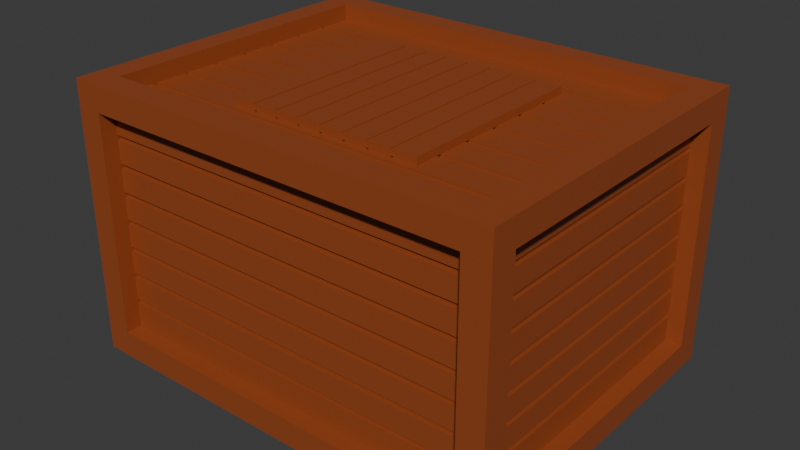 # Source: IngredientBox.blend  (saved by Blender 4.3.34; exported with 4.5.12 LTS)
import bpy
from mathutils import Matrix  # noqa: F401  (used for matrix-valued properties, if any)

bpy.ops.wm.read_factory_settings(use_empty=True)
scene = bpy.context.scene
scene.name = 'Scene'

# ---- collections
col_collection = bpy.data.collections.new('Collection'); scene.collection.children.link(col_collection)

# ---- materials (node trees are filled in below, after node groups)
mat_wood = bpy.data.materials.new('Wood')
mat_wood.use_transparent_shadow = False

# ---- material node trees
mat_wood.use_nodes = True; mat_wood.node_tree.nodes.clear()
_N = mat_wood.node_tree.nodes; _L = mat_wood.node_tree.links
n0 = _N.new('ShaderNodeBsdfPrincipled'); n0.name = 'Principled BSDF'; n0.location = (10, 300)
n0.inputs[0].default_value = (0.308, 0.06677, 0.018, 1.0)
n0.inputs[3].default_value = 1.45
n1 = _N.new('ShaderNodeOutputMaterial'); n1.name = 'Material Output'; n1.location = (300, 300)
_L.new(n0.outputs[0], n1.inputs[0])
n1.is_active_output = True

# ---- world
world_world = bpy.data.worlds.new('World'); scene.world = world_world
world_world.use_nodes = True; world_world.node_tree.nodes.clear()
_N = world_world.node_tree.nodes; _L = world_world.node_tree.links
n0 = _N.new('ShaderNodeOutputWorld'); n0.name = 'World Output'; n0.location = (300, 300)
n1 = _N.new('ShaderNodeBackground'); n1.name = 'Background'; n1.location = (10, 300)
n1.inputs[0].default_value = (0.05088, 0.05088, 0.05088, 1.0)
_L.new(n1.outputs[0], n0.inputs[0])
n0.is_active_output = True
world_world.color = (0.05088, 0.05088, 0.05088)
world_world.sun_shadow_jitter_overblur = 0.0

# ---- meshes
me_cube_011 = bpy.data.meshes.new('Cube.011')
me_cube_011.from_pydata([(-1.673, -2.595, 0.2), (-1.673, 0.0, 0.2), (1.673, -2.595, 0.2), (1.673, 0.0, 0.2), (1.473, -0.2, 0.2), (-1.473, -0.2, 0.2), (-1.473, -2.395, 0.2), (1.473, -2.395, 0.2), (-1.473, -0.2, 0.07513), (1.473, -0.2, 0.07513), (1.473, -2.395, 0.07513), (-1.473, -2.395, 0.07513), (1.473, -0.4544, 0.07513), (1.473, -0.4944, 0.07513), (1.473, -0.7288, 0.07513), (1.473, -0.7688, 0.07513), (1.473, -1.003, 0.07513), (1.473, -1.043, 0.07513), (1.473, -1.278, 0.07513), (1.473, -1.318, 0.07513), (1.473, -1.552, 0.07513), (1.473, -1.592, 0.07513), (1.473, -1.827, 0.07513), (1.473, -1.867, 0.07513), (1.473, -2.101, 0.07513), (1.473, -2.141, 0.07513), (-1.473, -2.141, 0.07513), (-1.473, -2.101, 0.07513), (-1.473, -1.867, 0.07513), (-1.473, -1.827, 0.07513), (-1.473, -1.592, 0.07513), (-1.473, -1.552, 0.07513), (-1.473, -1.318, 0.07513), (-1.473, -1.278, 0.07513), (-1.473, -1.043, 0.07513), (-1.473, -1.003, 0.07513), (-1.473, -0.7688, 0.07513), (-1.473, -0.7288, 0.07513), (-1.473, -0.4944, 0.07513), (-1.473, -0.4544, 0.07513), (-1.473, -0.4544, 0.05513), (-1.473, -0.4944, 0.05513), (1.473, -0.4944, 0.05513), (1.473, -0.4544, 0.05513), (-1.473, -0.7288, 0.05513), (-1.473, -0.7688, 0.05513), (1.473, -0.7688, 0.05513), (1.473, -0.7288, 0.05513), (-1.473, -1.003, 0.05513), (-1.473, -1.043, 0.05513), (1.473, -1.043, 0.05513), (1.473, -1.003, 0.05513), (-1.473, -1.278, 0.05513), (-1.473, -1.318, 0.05513), (1.473, -1.318, 0.05513), (1.473, -1.278, 0.05513), (-1.473, -1.552, 0.05513), (-1.473, -1.592, 0.05513), (1.473, -1.592, 0.05513), (1.473, -1.552, 0.05513), (-1.473, -1.827, 0.05513), (-1.473, -1.867, 0.05513), (1.473, -1.867, 0.05513), (1.473, -1.827, 0.05513), (-1.473, -2.101, 0.05513), (-1.473, -2.141, 0.05513), (1.473, -2.141, 0.05513), (1.473, -2.101, 0.05513), (1.673, -2.595, 3.719e-05), (1.673, 0.0, -4.959e-05), (-1.673, 0.0, 4.959e-05), (-1.673, -2.595, 5.15e-05), (-1.549, -2.472, 4.721e-05), (-1.549, -0.1235, 4.959e-05), (1.549, -0.1235, -4.53e-05), (1.549, -2.472, 3.719e-05), (-1.549, -0.1235, 0.0356), (-1.549, -2.472, 0.0356), (1.549, -2.472, 0.03559), (1.549, -0.1235, 0.03551), (-0.7537, -2.051, 0.07513), (0.7537, -2.051, 0.07513), (-0.7537, -0.5439, 0.07513), (0.7537, -0.5439, 0.07513), (-0.7537, -0.5439, 0.1333), (-0.7537, -2.051, 0.1333), (0.7537, -2.051, 0.1333), (0.7537, -0.5439, 0.1333), (0.5549, -2.051, 0.1238), (0.5757, -2.051, 0.1238), (0.5757, -2.051, 0.08458), (0.5549, -2.051, 0.08458), (0.3665, -2.051, 0.1238), (0.3873, -2.051, 0.1238), (0.3873, -2.051, 0.08458), (0.3665, -2.051, 0.08458), (0.178, -2.051, 0.1238), (0.1988, -2.051, 0.1238), (0.1988, -2.051, 0.08458), (0.178, -2.051, 0.08458), (-0.01039, -2.051, 0.1238), (0.01039, -2.051, 0.1238), (0.01039, -2.051, 0.08458), (-0.01039, -2.051, 0.08458), (-0.1988, -2.051, 0.1238), (-0.178, -2.051, 0.1238), (-0.178, -2.051, 0.08458), (-0.1988, -2.051, 0.08458), (-0.3873, -2.051, 0.1238), (-0.3665, -2.051, 0.1238), (-0.3665, -2.051, 0.08458), (-0.3873, -2.051, 0.08458), (-0.5757, -2.051, 0.1238), (-0.5549, -2.051, 0.1238), (-0.5549, -2.051, 0.08458), (-0.5757, -2.051, 0.08458), (-0.5757, -2.051, 0.07513), (-0.5549, -2.051, 0.07513), (-0.3873, -2.051, 0.07513), (-0.3665, -2.051, 0.07513), (-0.1988, -2.051, 0.07513), (-0.178, -2.051, 0.07513), (-0.01039, -2.051, 0.07513), (0.01039, -2.051, 0.07513), (0.178, -2.051, 0.07513), (0.1988, -2.051, 0.07513), (0.3665, -2.051, 0.07513), (0.3873, -2.051, 0.07513), (0.5549, -2.051, 0.07513), (0.5757, -2.051, 0.07513), (0.5757, -0.5439, 0.07513), (0.5549, -0.5439, 0.07513), (0.3873, -0.5439, 0.07513), (0.3665, -0.5439, 0.07513), (0.1988, -0.5439, 0.07513), (0.178, -0.5439, 0.07513), (0.01039, -0.5439, 0.07513), (-0.01039, -0.5439, 0.07513), (-0.178, -0.5439, 0.07513), (-0.1988, -0.5439, 0.07513), (-0.3665, -0.5439, 0.07513), (-0.3873, -0.5439, 0.07513), (-0.5549, -0.5439, 0.07513), (-0.5757, -0.5439, 0.07513), (-0.5549, -2.051, 0.1333), (-0.5757, -2.051, 0.1333), (-0.3665, -2.051, 0.1333), (-0.3873, -2.051, 0.1333), (-0.178, -2.051, 0.1333), (-0.1988, -2.051, 0.1333), (0.01039, -2.051, 0.1333), (-0.01039, -2.051, 0.1333), (0.1988, -2.051, 0.1333), (0.178, -2.051, 0.1333), (0.3873, -2.051, 0.1333), (0.3665, -2.051, 0.1333), (0.5757, -2.051, 0.1333), (0.5549, -2.051, 0.1333), (0.5549, -0.5439, 0.1333), (0.5757, -0.5439, 0.1333), (0.3665, -0.5439, 0.1333), (0.3873, -0.5439, 0.1333), (0.178, -0.5439, 0.1333), (0.1988, -0.5439, 0.1333), (-0.01039, -0.5439, 0.1333), (0.01039, -0.5439, 0.1333), (-0.1988, -0.5439, 0.1333), (-0.178, -0.5439, 0.1333), (-0.3873, -0.5439, 0.1333), (-0.3665, -0.5439, 0.1333), (-0.5757, -0.5439, 0.1333), (-0.5549, -0.5439, 0.1333), (0.5757, -0.5439, 0.08458), (0.5549, -0.5439, 0.08458), (0.5549, -0.5439, 0.1238), (0.5757, -0.5439, 0.1238), (0.3873, -0.5439, 0.08458), (0.3665, -0.5439, 0.08458), (0.3665, -0.5439, 0.1238), (0.3873, -0.5439, 0.1238), (0.1988, -0.5439, 0.08458), (0.178, -0.5439, 0.08458), (0.178, -0.5439, 0.1238), (0.1988, -0.5439, 0.1238), (0.01039, -0.5439, 0.08458), (-0.01039, -0.5439, 0.08458), (-0.01039, -0.5439, 0.1238), (0.01039, -0.5439, 0.1238), (-0.178, -0.5439, 0.08458), (-0.1988, -0.5439, 0.08458), (-0.1988, -0.5439, 0.1238), (-0.178, -0.5439, 0.1238), (-0.3665, -0.5439, 0.08458), (-0.3873, -0.5439, 0.08458), (-0.3873, -0.5439, 0.1238), (-0.3665, -0.5439, 0.1238), (-0.5549, -0.5439, 0.08458), (-0.5757, -0.5439, 0.08458), (-0.5757, -0.5439, 0.1238), (-0.5549, -0.5439, 0.1238)], [], [(70, 71, 0, 1), (69, 70, 1, 3), (68, 69, 3, 2), (71, 68, 2, 0), (3, 1, 5, 4), (1, 0, 6, 5), (0, 2, 7, 6), (2, 3, 4, 7), (5, 6, 11, 26, 27, 28, 29, 30, 31, 32, 33, 34, 35, 36, 37, 38, 39, 8), (4, 5, 8, 9), (13, 38, 37, 14), (6, 7, 10, 11), (9, 8, 39, 12), (7, 4, 9, 12, 13, 14, 15, 16, 17, 18, 19, 20, 21, 22, 23, 24, 25, 10), (15, 36, 35, 16), (17, 34, 33, 18), (19, 32, 31, 20), (21, 30, 29, 22), (23, 28, 27, 24), (25, 26, 11, 10), (24, 27, 64, 67), (25, 24, 67, 66), (26, 25, 66, 65), (27, 26, 65, 64), (22, 29, 60, 63), (23, 22, 63, 62), (28, 23, 62, 61), (29, 28, 61, 60), (20, 31, 56, 59), (21, 20, 59, 58), (30, 21, 58, 57), (31, 30, 57, 56), (18, 33, 52, 55), (19, 18, 55, 54), (32, 19, 54, 53), (33, 32, 53, 52), (16, 35, 48, 51), (17, 16, 51, 50), (34, 17, 50, 49), (35, 34, 49, 48), (14, 37, 44, 47), (15, 14, 47, 46), (36, 15, 46, 45), (37, 36, 45, 44), (12, 39, 40, 43), (13, 12, 43, 42), (41, 42, 43, 40), (45, 46, 47, 44), (49, 50, 51, 48), (53, 54, 55, 52), (57, 58, 59, 56), (61, 62, 63, 60), (65, 66, 67, 64), (39, 38, 41, 40), (38, 13, 42, 41), (74, 75, 78, 79), (71, 70, 73, 72), (70, 69, 74, 73), (69, 68, 75, 74), (68, 71, 72, 75), (77, 76, 79, 78), (75, 72, 77, 78), (73, 74, 79, 76), (72, 73, 76, 77), (83, 130, 159, 87), (114, 113, 112, 115), (82, 80, 85, 84), (85, 145, 170, 84), (129, 130, 83, 81), (81, 83, 87, 86), (117, 142, 141, 118), (80, 116, 145, 85), (121, 138, 137, 122), (123, 136, 135, 124), (125, 134, 133, 126), (127, 132, 131, 128), (129, 81, 86, 156), (131, 132, 161, 158), (133, 134, 163, 160), (135, 136, 165, 162), (137, 138, 167, 164), (139, 140, 169, 166), (141, 142, 171, 168), (143, 82, 84, 170), (144, 147, 168, 171), (146, 149, 166, 169), (148, 151, 164, 167), (150, 153, 162, 165), (152, 155, 160, 163), (154, 157, 158, 161), (156, 86, 87, 159), (117, 118, 147, 144), (119, 140, 139, 120), (119, 120, 149, 146), (121, 122, 151, 148), (123, 124, 153, 150), (125, 126, 155, 152), (127, 128, 157, 154), (133, 160, 178, 177), (168, 147, 108, 194), (146, 169, 195, 109), (119, 146, 109, 110), (159, 130, 172, 175), (170, 145, 112, 198), (128, 131, 173, 91), (144, 171, 199, 113), (130, 129, 90, 172), (145, 116, 115, 112), (131, 158, 174, 173), (171, 142, 196, 199), (126, 133, 177, 95), (132, 127, 94, 176), (117, 144, 113, 114), (157, 128, 91, 88), (143, 170, 198, 197), (124, 135, 181, 99), (134, 125, 98, 180), (129, 156, 89, 90), (169, 140, 192, 195), (122, 137, 185, 103), (136, 123, 102, 184), (155, 126, 95, 92), (141, 168, 194, 193), (120, 139, 189, 107), (138, 121, 106, 188), (127, 154, 93, 94), (80, 82, 143, 116), (110, 109, 108, 111), (106, 105, 104, 107), (102, 101, 100, 103), (98, 97, 96, 99), (94, 93, 92, 95), (90, 89, 88, 91), (173, 174, 175, 172), (177, 178, 179, 176), (181, 182, 183, 180), (185, 186, 187, 184), (189, 190, 191, 188), (193, 194, 195, 192), (197, 198, 199, 196), (113, 199, 198, 112), (109, 195, 194, 108), (105, 191, 190, 104), (101, 187, 186, 100), (97, 183, 182, 96), (93, 179, 178, 92), (89, 175, 174, 88), (196, 114, 115, 197), (192, 110, 111, 193), (188, 106, 107, 189), (184, 102, 103, 185), (180, 98, 99, 181), (176, 94, 95, 177), (172, 90, 91, 173), (147, 118, 111, 108), (148, 167, 191, 105), (166, 149, 104, 190), (161, 132, 176, 179), (121, 148, 105, 106), (150, 165, 187, 101), (164, 151, 100, 186), (135, 162, 182, 181), (149, 120, 107, 104), (152, 163, 183, 97), (162, 153, 96, 182), (163, 134, 180, 183), (123, 150, 101, 102), (154, 161, 179, 93), (160, 155, 92, 178), (137, 164, 186, 185), (151, 122, 103, 100), (156, 159, 175, 89), (158, 157, 88, 174), (165, 136, 184, 187), (125, 152, 97, 98), (142, 117, 114, 196), (116, 143, 197, 115), (139, 166, 190, 189), (153, 124, 99, 96), (140, 119, 110, 192), (118, 141, 193, 111), (167, 138, 188, 191)])
_uv = me_cube_011.uv_layers.new(name='UVMap')
_uv.uv.foreach_set('vector', [0.601, 0.25, 0.601, 0.0, 0.625, 0.0, 0.625, 0.25, 0.601, 0.5, 0.601, 0.25, 0.625, 0.25, 0.625, 0.5, 0.601, 0.75, 0.601, 0.5, 0.625, 0.5, 0.625, 0.75, 0.601, 1.0, 0.601, 0.75, 0.625, 0.75, 0.625, 1.0, 0.625, 0.5, 0.875, 0.5, 0.8601, 0.5193, 0.6399, 0.5193, 0.875, 0.5, 0.875, 0.75, 0.8601, 0.7307, 0.8601, 0.5193, 0.875, 0.75, 0.625, 0.75, 0.6399, 0.7307, 0.8601, 0.7307, 0.625, 0.75, 0.625, 0.5, 0.6399, 0.5193, 0.6399, 0.7307, 0.8601, 0.5193, 0.8601, 0.7307, 0.8601, 0.7307, 0.8601, 0.7062, 0.8601, 0.7024, 0.8601, 0.6798, 0.8601, 0.6759, 0.8601, 0.6534, 0.8601, 0.6495, 0.8601, 0.6269, 0.8601, 0.6231, 0.8601, 0.6005, 0.8601, 0.5966, 0.8601, 0.5741, 0.8601, 0.5702, 0.8601, 0.5476, 0.8601, 0.5438, 0.8601, 0.5193, 0.6399, 0.5193, 0.8601, 0.5193, 0.8601, 0.5193, 0.6399, 0.5193, 0.6399, 0.5476, 0.8601, 0.5476, 0.8601, 0.5702, 0.6399, 0.5702, 0.8601, 0.7307, 0.6399, 0.7307, 0.6399, 0.7307, 0.8601, 0.7307, 0.6399, 0.5193, 0.8601, 0.5193, 0.8601, 0.5438, 0.6399, 0.5438, 0.6399, 0.7307, 0.6399, 0.5193, 0.6399, 0.5193, 0.6399, 0.5438, 0.6399, 0.5476, 0.6399, 0.5702, 0.6399, 0.5741, 0.6399, 0.5966, 0.6399, 0.6005, 0.6399, 0.6231, 0.6399, 0.6269, 0.6399, 0.6495, 0.6399, 0.6534, 0.6399, 0.6759, 0.6399, 0.6798, 0.6399, 0.7024, 0.6399, 0.7062, 0.6399, 0.7307, 0.6399, 0.5741, 0.8601, 0.5741, 0.8601, 0.5966, 0.6399, 0.5966, 0.6399, 0.6005, 0.8601, 0.6005, 0.8601, 0.6231, 0.6399, 0.6231, 0.6399, 0.6269, 0.8601, 0.6269, 0.8601, 0.6495, 0.6399, 0.6495, 0.6399, 0.6534, 0.8601, 0.6534, 0.8601, 0.6759, 0.6399, 0.6759, 0.6399, 0.6798, 0.8601, 0.6798, 0.8601, 0.7024, 0.6399, 0.7024, 0.6399, 0.7062, 0.8601, 0.7062, 0.8601, 0.7307, 0.6399, 0.7307, 0.6399, 0.7024, 0.8601, 0.7024, 0.8601, 0.7024, 0.6399, 0.7024, 0.6399, 0.7062, 0.6399, 0.7024, 0.6399, 0.7024, 0.6399, 0.7062, 0.8601, 0.7062, 0.6399, 0.7062, 0.6399, 0.7062, 0.8601, 0.7062, 0.8601, 0.7024, 0.8601, 0.7062, 0.8601, 0.7062, 0.8601, 0.7024, 0.6399, 0.6759, 0.8601, 0.6759, 0.8601, 0.6759, 0.6399, 0.6759, 0.6399, 0.6798, 0.6399, 0.6759, 0.6399, 0.6759, 0.6399, 0.6798, 0.8601, 0.6798, 0.6399, 0.6798, 0.6399, 0.6798, 0.8601, 0.6798, 0.8601, 0.6759, 0.8601, 0.6798, 0.8601, 0.6798, 0.8601, 0.6759, 0.6399, 0.6495, 0.8601, 0.6495, 0.8601, 0.6495, 0.6399, 0.6495, 0.6399, 0.6534, 0.6399, 0.6495, 0.6399, 0.6495, 0.6399, 0.6534, 0.8601, 0.6534, 0.6399, 0.6534, 0.6399, 0.6534, 0.8601, 0.6534, 0.8601, 0.6495, 0.8601, 0.6534, 0.8601, 0.6534, 0.8601, 0.6495, 0.6399, 0.6231, 0.8601, 0.6231, 0.8601, 0.6231, 0.6399, 0.6231, 0.6399, 0.6269, 0.6399, 0.6231, 0.6399, 0.6231, 0.6399, 0.6269, 0.8601, 0.6269, 0.6399, 0.6269, 0.6399, 0.6269, 0.8601, 0.6269, 0.8601, 0.6231, 0.8601, 0.6269, 0.8601, 0.6269, 0.8601, 0.6231, 0.6399, 0.5966, 0.8601, 0.5966, 0.8601, 0.5966, 0.6399, 0.5966, 0.6399, 0.6005, 0.6399, 0.5966, 0.6399, 0.5966, 0.6399, 0.6005, 0.8601, 0.6005, 0.6399, 0.6005, 0.6399, 0.6005, 0.8601, 0.6005, 0.8601, 0.5966, 0.8601, 0.6005, 0.8601, 0.6005, 0.8601, 0.5966, 0.6399, 0.5702, 0.8601, 0.5702, 0.8601, 0.5702, 0.6399, 0.5702, 0.6399, 0.5741, 0.6399, 0.5702, 0.6399, 0.5702, 0.6399, 0.5741, 0.8601, 0.5741, 0.6399, 0.5741, 0.6399, 0.5741, 0.8601, 0.5741, 0.8601, 0.5702, 0.8601, 0.5741, 0.8601, 0.5741, 0.8601, 0.5702, 0.6399, 0.5438, 0.8601, 0.5438, 0.8601, 0.5438, 0.6399, 0.5438, 0.6399, 0.5476, 0.6399, 0.5438, 0.6399, 0.5438, 0.6399, 0.5476, 0.8601, 0.5476, 0.6399, 0.5476, 0.6399, 0.5438, 0.8601, 0.5438, 0.8601, 0.5741, 0.6399, 0.5741, 0.6399, 0.5702, 0.8601, 0.5702, 0.8601, 0.6005, 0.6399, 0.6005, 0.6399, 0.5966, 0.8601, 0.5966, 0.8601, 0.6269, 0.6399, 0.6269, 0.6399, 0.6231, 0.8601, 0.6231, 0.8601, 0.6534, 0.6399, 0.6534, 0.6399, 0.6495, 0.8601, 0.6495, 0.8601, 0.6798, 0.6399, 0.6798, 0.6399, 0.6759, 0.8601, 0.6759, 0.8601, 0.7062, 0.6399, 0.7062, 0.6399, 0.7024, 0.8601, 0.7024, 0.8601, 0.5438, 0.8601, 0.5476, 0.8601, 0.5476, 0.8601, 0.5438, 0.8601, 0.5476, 0.6399, 0.5476, 0.6399, 0.5476, 0.8601, 0.5476, 0.601, 0.4988, 0.601, 0.7143, 0.601, 0.7143, 0.601, 0.4988, 0.601, 0.0, 0.601, 0.25, 0.601, 0.2512, 0.601, 0.03572, 0.601, 0.25, 0.601, 0.5, 0.601, 0.4988, 0.601, 0.2512, 0.601, 0.5, 0.601, 0.75, 0.601, 0.7143, 0.601, 0.4988, 0.601, 0.75, 0.601, 0.0, 0.601, 0.03572, 0.601, 0.7143, 0.601, 0.03572, 0.601, 0.2512, 0.601, 0.4988, 0.601, 0.7143, 0.601, 0.7143, 0.601, 0.03572, 0.601, 0.03572, 0.601, 0.7143, 0.601, 0.2512, 0.601, 0.4988, 0.601, 0.4988, 0.601, 0.2512, 0.601, 0.03572, 0.601, 0.2512, 0.601, 0.2512, 0.601, 0.03572, 1.0, 1.0, 0.8819, 1.0, 0.8819, 1.0, 1.0, 1.0, 0.1319, 0.0, 0.1319, 0.0, 0.1181, 0.0, 0.1181, 0.0, 0.0, 1.0, 0.0, 0.0, 0.0, 0.0, 0.0, 1.0, 0.0, 0.0, 0.1181, 0.0, 0.1181, 1.0, 0.0, 1.0, 0.8819, 0.0, 0.8819, 1.0, 1.0, 1.0, 1.0, 0.0, 1.0, 0.0, 1.0, 1.0, 1.0, 1.0, 1.0, 0.0, 0.1319, 0.0, 0.1319, 1.0, 0.2431, 1.0, 0.2431, 0.0, 0.0, 0.0, 0.1181, 0.0, 0.1181, 0.0, 0.0, 0.0, 0.3819, 0.0, 0.3819, 1.0, 0.4931, 1.0, 0.4931, 0.0, 0.5069, 0.0, 0.5069, 1.0, 0.6181, 1.0, 0.6181, 0.0, 0.6319, 0.0, 0.6319, 1.0, 0.7431, 1.0, 0.7431, 0.0, 0.7569, 0.0, 0.7569, 1.0, 0.8681, 1.0, 0.8681, 0.0, 0.8819, 0.0, 1.0, 0.0, 1.0, 0.0, 0.8819, 0.0, 0.8681, 1.0, 0.7569, 1.0, 0.7569, 1.0, 0.8681, 1.0, 0.7431, 1.0, 0.6319, 1.0, 0.6319, 1.0, 0.7431, 1.0, 0.6181, 1.0, 0.5069, 1.0, 0.5069, 1.0, 0.6181, 1.0, 0.4931, 1.0, 0.3819, 1.0, 0.3819, 1.0, 0.4931, 1.0, 0.3681, 1.0, 0.2569, 1.0, 0.2569, 1.0, 0.3681, 1.0, 0.2431, 1.0, 0.1319, 1.0, 0.1319, 1.0, 0.2431, 1.0, 0.1181, 1.0, 0.0, 1.0, 0.0, 1.0, 0.1181, 1.0, 0.1319, 0.0, 0.2431, 0.0, 0.2431, 1.0, 0.1319, 1.0, 0.2569, 0.0, 0.3681, 0.0, 0.3681, 1.0, 0.2569, 1.0, 0.3819, 0.0, 0.4931, 0.0, 0.4931, 1.0, 0.3819, 1.0, 0.5069, 0.0, 0.6181, 0.0, 0.6181, 1.0, 0.5069, 1.0, 0.6319, 0.0, 0.7431, 0.0, 0.7431, 1.0, 0.6319, 1.0, 0.7569, 0.0, 0.8681, 0.0, 0.8681, 1.0, 0.7569, 1.0, 0.8819, 0.0, 1.0, 0.0, 1.0, 1.0, 0.8819, 1.0, 0.1319, 0.0, 0.2431, 0.0, 0.2431, 0.0, 0.1319, 0.0, 0.2569, 0.0, 0.2569, 1.0, 0.3681, 1.0, 0.3681, 0.0, 0.2569, 0.0, 0.3681, 0.0, 0.3681, 0.0, 0.2569, 0.0, 0.3819, 0.0, 0.4931, 0.0, 0.4931, 0.0, 0.3819, 0.0, 0.5069, 0.0, 0.6181, 0.0, 0.6181, 0.0, 0.5069, 0.0, 0.6319, 0.0, 0.7431, 0.0, 0.7431, 0.0, 0.6319, 0.0, 0.7569, 0.0, 0.8681, 0.0, 0.8681, 0.0, 0.7569, 0.0, 0.7431, 1.0, 0.7431, 1.0, 0.7431, 1.0, 0.7431, 1.0, 0.2431, 1.0, 0.2431, 0.0, 0.2431, 0.0, 0.2431, 1.0, 0.2569, 0.0, 0.2569, 1.0, 0.2569, 1.0, 0.2569, 0.0, 0.2569, 0.0, 0.2569, 0.0, 0.2569, 0.0, 0.2569, 0.0, 0.8819, 1.0, 0.8819, 1.0, 0.8819, 1.0, 0.8819, 1.0, 0.1181, 1.0, 0.1181, 0.0, 0.1181, 0.0, 0.1181, 1.0, 0.8681, 0.0, 0.8681, 1.0, 0.8681, 1.0, 0.8681, 0.0, 0.1319, 0.0, 0.1319, 1.0, 0.1319, 1.0, 0.1319, 0.0, 0.8819, 1.0, 0.8819, 0.0, 0.8819, 0.0, 0.8819, 1.0, 0.1181, 0.0, 0.1181, 0.0, 0.1181, 0.0, 0.1181, 0.0, 0.8681, 1.0, 0.8681, 1.0, 0.8681, 1.0, 0.8681, 1.0, 0.1319, 1.0, 0.1319, 1.0, 0.1319, 1.0, 0.1319, 1.0, 0.7431, 0.0, 0.7431, 1.0, 0.7431, 1.0, 0.7431, 0.0, 0.7569, 1.0, 0.7569, 0.0, 0.7569, 0.0, 0.7569, 1.0, 0.1319, 0.0, 0.1319, 0.0, 0.1319, 0.0, 0.1319, 0.0, 0.8681, 0.0, 0.8681, 0.0, 0.8681, 0.0, 0.8681, 0.0, 0.1181, 1.0, 0.1181, 1.0, 0.1181, 1.0, 0.1181, 1.0, 0.6181, 0.0, 0.6181, 1.0, 0.6181, 1.0, 0.6181, 0.0, 0.6319, 1.0, 0.6319, 0.0, 0.6319, 0.0, 0.6319, 1.0, 0.8819, 0.0, 0.8819, 0.0, 0.8819, 0.0, 0.8819, 0.0, 0.2569, 1.0, 0.2569, 1.0, 0.2569, 1.0, 0.2569, 1.0, 0.4931, 0.0, 0.4931, 1.0, 0.4931, 1.0, 0.4931, 0.0, 0.5069, 1.0, 0.5069, 0.0, 0.5069, 0.0, 0.5069, 1.0, 0.7431, 0.0, 0.7431, 0.0, 0.7431, 0.0, 0.7431, 0.0, 0.2431, 1.0, 0.2431, 1.0, 0.2431, 1.0, 0.2431, 1.0, 0.3681, 0.0, 0.3681, 1.0, 0.3681, 1.0, 0.3681, 0.0, 0.3819, 1.0, 0.3819, 0.0, 0.3819, 0.0, 0.3819, 1.0, 0.7569, 0.0, 0.7569, 0.0, 0.7569, 0.0, 0.7569, 0.0, 0.0, 0.0, 0.0, 1.0, 0.1181, 1.0, 0.1181, 0.0, 0.2569, 0.0, 0.2569, 0.0, 0.2431, 0.0, 0.2431, 0.0, 0.3819, 0.0, 0.3819, 0.0, 0.3681, 0.0, 0.3681, 0.0, 0.5069, 0.0, 0.5069, 0.0, 0.4931, 0.0, 0.4931, 0.0, 0.6319, 0.0, 0.6319, 0.0, 0.6181, 0.0, 0.6181, 0.0, 0.7569, 0.0, 0.7569, 0.0, 0.7431, 0.0, 0.7431, 0.0, 0.8819, 0.0, 0.8819, 0.0, 0.8681, 0.0, 0.8681, 0.0, 0.8681, 1.0, 0.8681, 1.0, 0.8819, 1.0, 0.8819, 1.0, 0.7431, 1.0, 0.7431, 1.0, 0.7569, 1.0, 0.7569, 1.0, 0.6181, 1.0, 0.6181, 1.0, 0.6319, 1.0, 0.6319, 1.0, 0.4931, 1.0, 0.4931, 1.0, 0.5069, 1.0, 0.5069, 1.0, 0.3681, 1.0, 0.3681, 1.0, 0.3819, 1.0, 0.3819, 1.0, 0.2431, 1.0, 0.2431, 1.0, 0.2569, 1.0, 0.2569, 1.0, 0.1181, 1.0, 0.1181, 1.0, 0.1319, 1.0, 0.1319, 1.0, 0.1319, 0.0, 0.1319, 1.0, 0.1181, 1.0, 0.1181, 0.0, 0.2569, 0.0, 0.2569, 1.0, 0.2431, 1.0, 0.2431, 0.0, 0.3819, 0.0, 0.3819, 1.0, 0.3681, 1.0, 0.3681, 0.0, 0.5069, 0.0, 0.5069, 1.0, 0.4931, 1.0, 0.4931, 0.0, 0.6319, 0.0, 0.6319, 1.0, 0.6181, 1.0, 0.6181, 0.0, 0.7569, 0.0, 0.7569, 1.0, 0.7431, 1.0, 0.7431, 0.0, 0.8819, 0.0, 0.8819, 1.0, 0.8681, 1.0, 0.8681, 0.0, 0.1319, 1.0, 0.1319, 0.0, 0.1181, 0.0, 0.1181, 1.0, 0.2569, 1.0, 0.2569, 0.0, 0.2431, 0.0, 0.2431, 1.0, 0.3819, 1.0, 0.3819, 0.0, 0.3681, 0.0, 0.3681, 1.0, 0.5069, 1.0, 0.5069, 0.0, 0.4931, 0.0, 0.4931, 1.0, 0.6319, 1.0, 0.6319, 0.0, 0.6181, 0.0, 0.6181, 1.0, 0.7569, 1.0, 0.7569, 0.0, 0.7431, 0.0, 0.7431, 1.0, 0.8819, 1.0, 0.8819, 0.0, 0.8681, 0.0, 0.8681, 1.0, 0.2431, 0.0, 0.2431, 0.0, 0.2431, 0.0, 0.2431, 0.0, 0.3819, 0.0, 0.3819, 1.0, 0.3819, 1.0, 0.3819, 0.0, 0.3681, 1.0, 0.3681, 0.0, 0.3681, 0.0, 0.3681, 1.0, 0.7569, 1.0, 0.7569, 1.0, 0.7569, 1.0, 0.7569, 1.0, 0.3819, 0.0, 0.3819, 0.0, 0.3819, 0.0, 0.3819, 0.0, 0.5069, 0.0, 0.5069, 1.0, 0.5069, 1.0, 0.5069, 0.0, 0.4931, 1.0, 0.4931, 0.0, 0.4931, 0.0, 0.4931, 1.0, 0.6181, 1.0, 0.6181, 1.0, 0.6181, 1.0, 0.6181, 1.0, 0.3681, 0.0, 0.3681, 0.0, 0.3681, 0.0, 0.3681, 0.0, 0.6319, 0.0, 0.6319, 1.0, 0.6319, 1.0, 0.6319, 0.0, 0.6181, 1.0, 0.6181, 0.0, 0.6181, 0.0, 0.6181, 1.0, 0.6319, 1.0, 0.6319, 1.0, 0.6319, 1.0, 0.6319, 1.0, 0.5069, 0.0, 0.5069, 0.0, 0.5069, 0.0, 0.5069, 0.0, 0.7569, 0.0, 0.7569, 1.0, 0.7569, 1.0, 0.7569, 0.0, 0.7431, 1.0, 0.7431, 0.0, 0.7431, 0.0, 0.7431, 1.0, 0.4931, 1.0, 0.4931, 1.0, 0.4931, 1.0, 0.4931, 1.0, 0.4931, 0.0, 0.4931, 0.0, 0.4931, 0.0, 0.4931, 0.0, 0.8819, 0.0, 0.8819, 1.0, 0.8819, 1.0, 0.8819, 0.0, 0.8681, 1.0, 0.8681, 0.0, 0.8681, 0.0, 0.8681, 1.0, 0.5069, 1.0, 0.5069, 1.0, 0.5069, 1.0, 0.5069, 1.0, 0.6319, 0.0, 0.6319, 0.0, 0.6319, 0.0, 0.6319, 0.0, 0.1319, 1.0, 0.1319, 0.0, 0.1319, 0.0, 0.1319, 1.0, 0.1181, 0.0, 0.1181, 1.0, 0.1181, 1.0, 0.1181, 0.0, 0.3681, 1.0, 0.3681, 1.0, 0.3681, 1.0, 0.3681, 1.0, 0.6181, 0.0, 0.6181, 0.0, 0.6181, 0.0, 0.6181, 0.0, 0.2569, 1.0, 0.2569, 0.0, 0.2569, 0.0, 0.2569, 1.0, 0.2431, 0.0, 0.2431, 1.0, 0.2431, 1.0, 0.2431, 0.0, 0.3819, 1.0, 0.3819, 1.0, 0.3819, 1.0, 0.3819, 1.0])
me_cube_011.materials.append(mat_wood)
me_cube_011.update()
me_cube_007 = bpy.data.meshes.new('Cube.007')
me_cube_007.from_pydata([(-1.673, -1.298, 0.0), (-1.673, 1.298, 0.0), (1.673, -1.298, 0.0), (1.673, 1.298, 0.0), (-1.673, -1.098, 0.2), (-1.673, -1.098, 1.887), (-1.673, 1.098, 1.887), (-1.673, 1.098, 0.2), (-1.473, 1.298, 0.2), (-1.473, 1.298, 1.887), (1.473, 1.298, 1.887), (1.473, 1.298, 0.2), (1.673, 1.098, 0.2), (1.673, 1.098, 1.887), (1.673, -1.098, 1.887), (1.673, -1.098, 0.2), (1.473, -1.298, 0.2), (1.473, -1.298, 1.887), (-1.473, -1.298, 1.887), (-1.473, -1.298, 0.2), (-1.473, 1.098, 0.0), (1.473, 1.098, 0.0), (1.473, -1.098, 0.0), (-1.473, -1.098, 0.0), (-1.548, -1.098, 0.2), (-1.548, -1.098, 1.887), (-1.548, 1.098, 0.2), (-1.548, 1.098, 1.887), (-1.473, 1.173, 1.887), (-1.473, 1.173, 0.2), (1.473, 1.173, 0.2), (1.473, 1.173, 1.887), (1.548, 1.098, 1.887), (1.548, 1.098, 0.2), (1.548, -1.098, 0.2), (1.548, -1.098, 1.887), (1.473, -1.173, 1.887), (1.473, -1.173, 0.2), (-1.473, -1.173, 0.2), (-1.473, -1.173, 1.887), (1.473, 1.098, 0.1249), (-1.473, 1.098, 0.1249), (-1.473, -1.098, 0.1249), (1.473, -1.098, 0.1249), (-1.673, -1.098, 0.4109), (-1.673, -1.098, 0.6218), (-1.673, -1.098, 0.8328), (-1.673, -1.098, 1.044), (-1.673, -1.098, 1.255), (-1.673, -1.098, 1.466), (-1.673, -1.098, 1.676), (-1.673, 1.098, 1.676), (-1.673, 1.098, 1.466), (-1.673, 1.098, 1.255), (-1.673, 1.098, 1.044), (-1.673, 1.098, 0.8328), (-1.673, 1.098, 0.6218), (-1.673, 1.098, 0.4109), (-1.473, 1.298, 1.676), (-1.473, 1.298, 1.466), (-1.473, 1.298, 1.255), (-1.473, 1.298, 1.044), (-1.473, 1.298, 0.8328), (-1.473, 1.298, 0.6218), (-1.473, 1.298, 0.4109), (1.473, 1.298, 1.676), (1.473, 1.298, 1.466), (1.473, 1.298, 1.255), (1.473, 1.298, 1.044), (1.473, 1.298, 0.8328), (1.473, 1.298, 0.6218), (1.473, 1.298, 0.4109), (1.673, 1.098, 1.676), (1.673, 1.098, 1.466), (1.673, 1.098, 1.255), (1.673, 1.098, 1.044), (1.673, 1.098, 0.8328), (1.673, 1.098, 0.6218), (1.673, 1.098, 0.4109), (1.673, -1.098, 1.676), (1.673, -1.098, 1.466), (1.673, -1.098, 1.255), (1.673, -1.098, 1.044), (1.673, -1.098, 0.8328), (1.673, -1.098, 0.6218), (1.673, -1.098, 0.4109), (1.473, -1.298, 1.676), (1.473, -1.298, 1.466), (1.473, -1.298, 1.255), (1.473, -1.298, 1.044), (1.473, -1.298, 0.8328), (1.473, -1.298, 0.6218), (1.473, -1.298, 0.4109), (-1.473, -1.298, 0.4109), (-1.473, -1.298, 0.6218), (-1.473, -1.298, 0.8328), (-1.473, -1.298, 1.044), (-1.473, -1.298, 1.255), (-1.473, -1.298, 1.466), (-1.473, -1.298, 1.676), (1.473, 1.173, 1.255), (1.473, 1.153, 1.486), (1.473, 1.153, 1.446), (1.473, 1.173, 1.466), (1.473, 1.153, 1.696), (1.473, 1.153, 1.656), (1.473, 1.173, 1.676), (-1.473, 1.153, 0.3909), (-1.473, 1.153, 0.4309), (-1.473, 1.173, 0.4109), (-1.473, 1.153, 0.6018), (-1.473, 1.153, 0.6418), (-1.473, 1.173, 0.6218), (-1.473, 1.153, 0.8128), (-1.473, 1.153, 0.8528), (-1.473, 1.173, 0.8328), (-1.473, 1.153, 1.024), (-1.473, 1.153, 1.064), (-1.473, 1.173, 1.044), (-1.473, 1.153, 1.235), (-1.473, 1.153, 1.275), (-1.473, 1.173, 1.255), (-1.473, 1.153, 1.446), (-1.473, 1.153, 1.486), (-1.473, 1.173, 1.466), (-1.473, 1.153, 1.656), (-1.473, 1.153, 1.696), (-1.473, 1.173, 1.676), (-1.528, 1.098, 0.4309), (-1.528, 1.098, 0.3909), (-1.548, 1.098, 0.4109), (-1.528, 1.098, 0.6418), (-1.528, 1.098, 0.6018), (-1.548, 1.098, 0.6218), (-1.528, 1.098, 0.8528), (-1.528, 1.098, 0.8128), (-1.548, 1.098, 0.8328), (-1.528, 1.098, 1.064), (-1.528, 1.098, 1.024), (-1.548, 1.098, 1.044), (-1.528, 1.098, 1.275), (-1.528, 1.098, 1.235), (-1.548, 1.098, 1.255), (-1.528, 1.098, 1.486), (-1.528, 1.098, 1.446), (-1.548, 1.098, 1.466), (-1.528, 1.098, 1.696), (-1.528, 1.098, 1.656), (-1.548, 1.098, 1.676), (-1.528, -1.098, 1.656), (-1.528, -1.098, 1.696), (-1.548, -1.098, 1.676), (-1.528, -1.098, 1.446), (-1.528, -1.098, 1.486), (-1.548, -1.098, 1.466), (-1.528, -1.098, 1.235), (-1.528, -1.098, 1.275), (-1.548, -1.098, 1.255), (-1.528, -1.098, 1.024), (-1.528, -1.098, 1.064), (-1.548, -1.098, 1.044), (-1.528, -1.098, 0.8128), (-1.528, -1.098, 0.8528), (-1.548, -1.098, 0.8328), (-1.528, -1.098, 0.6018), (-1.528, -1.098, 0.6418), (-1.548, -1.098, 0.6218), (-1.528, -1.098, 0.3909), (-1.528, -1.098, 0.4309), (-1.548, -1.098, 0.4109), (-1.548, -1.098, 0.4309), (-1.548, -1.098, 0.3909), (-1.568, -1.098, 0.4109), (-1.548, -1.098, 0.6418), (-1.548, -1.098, 0.6018), (-1.568, -1.098, 0.6218), (-1.548, -1.098, 0.8528), (-1.548, -1.098, 0.8128), (-1.568, -1.098, 0.8328), (-1.548, -1.098, 1.064), (-1.548, -1.098, 1.024), (-1.568, -1.098, 1.044), (-1.548, -1.098, 1.275), (-1.548, -1.098, 1.235), (-1.568, -1.098, 1.255), (-1.548, -1.098, 1.486), (-1.548, -1.098, 1.446), (-1.568, -1.098, 1.466), (-1.548, -1.098, 1.696), (-1.548, -1.098, 1.656), (-1.568, -1.098, 1.676), (-1.548, 1.098, 1.656), (-1.548, 1.098, 1.696), (-1.568, 1.098, 1.676), (-1.548, 1.098, 1.446), (-1.548, 1.098, 1.486), (-1.568, 1.098, 1.466), (-1.548, 1.098, 1.235), (-1.548, 1.098, 1.275), (-1.568, 1.098, 1.255), (-1.548, 1.098, 1.024), (-1.548, 1.098, 1.064), (-1.568, 1.098, 1.044), (-1.548, 1.098, 0.8128), (-1.548, 1.098, 0.8528), (-1.568, 1.098, 0.8328), (-1.548, 1.098, 0.6018), (-1.548, 1.098, 0.6418), (-1.568, 1.098, 0.6218), (-1.548, 1.098, 0.3909), (-1.548, 1.098, 0.4309), (-1.568, 1.098, 0.4109), (-1.473, 1.173, 1.696), (-1.473, 1.173, 1.656), (-1.473, 1.193, 1.676), (-1.473, 1.173, 1.486), (-1.473, 1.173, 1.446), (-1.473, 1.193, 1.466), (-1.473, 1.173, 1.275), (-1.473, 1.173, 1.235), (-1.473, 1.193, 1.255), (-1.473, 1.173, 1.064), (-1.473, 1.173, 1.024), (-1.473, 1.193, 1.044), (-1.473, 1.173, 0.8528), (-1.473, 1.173, 0.8128), (-1.473, 1.193, 0.8328), (-1.473, 1.173, 0.6418), (-1.473, 1.173, 0.6018), (-1.473, 1.193, 0.6218), (-1.473, 1.173, 0.4309), (-1.473, 1.173, 0.3909), (-1.473, 1.193, 0.4109), (1.473, 1.173, 1.656), (1.473, 1.173, 1.696), (1.473, 1.193, 1.676), (1.473, 1.173, 1.446), (1.473, 1.173, 1.486), (1.473, 1.193, 1.466), (1.473, 1.173, 1.235), (1.473, 1.173, 1.275), (1.473, 1.193, 1.255), (1.473, 1.173, 1.024), (1.473, 1.173, 1.064), (1.473, 1.193, 1.044), (1.473, 1.173, 0.8128), (1.473, 1.173, 0.8528), (1.473, 1.193, 0.8328), (1.473, 1.173, 0.6018), (1.473, 1.173, 0.6418), (1.473, 1.193, 0.6218), (1.473, 1.173, 0.3909), (1.473, 1.173, 0.4309), (1.473, 1.193, 0.4109), (1.548, 1.098, 1.696), (1.548, 1.098, 1.656), (1.568, 1.098, 1.676), (1.548, 1.098, 1.486), (1.548, 1.098, 1.446), (1.568, 1.098, 1.466), (1.548, 1.098, 1.275), (1.548, 1.098, 1.235), (1.568, 1.098, 1.255), (1.548, 1.098, 1.064), (1.548, 1.098, 1.024), (1.568, 1.098, 1.044), (1.548, 1.098, 0.8528), (1.548, 1.098, 0.8128), (1.568, 1.098, 0.8328), (1.548, 1.098, 0.6418), (1.548, 1.098, 0.6018), (1.568, 1.098, 0.6218), (1.548, 1.098, 0.4309), (1.548, 1.098, 0.3909), (1.568, 1.098, 0.4109), (1.548, -1.098, 1.656), (1.548, -1.098, 1.696), (1.568, -1.098, 1.676), (1.548, -1.098, 1.446), (1.548, -1.098, 1.486), (1.568, -1.098, 1.466), (1.548, -1.098, 1.235), (1.548, -1.098, 1.275), (1.568, -1.098, 1.255), (1.548, -1.098, 1.024), (1.548, -1.098, 1.064), (1.568, -1.098, 1.044), (1.548, -1.098, 0.8128), (1.548, -1.098, 0.8528), (1.568, -1.098, 0.8328), (1.548, -1.098, 0.6018), (1.548, -1.098, 0.6418), (1.568, -1.098, 0.6218), (1.548, -1.098, 0.3909), (1.548, -1.098, 0.4309), (1.568, -1.098, 0.4109), (1.473, -1.173, 1.696), (1.473, -1.173, 1.656), (1.473, -1.193, 1.676), (1.473, -1.173, 1.486), (1.473, -1.173, 1.446), (1.473, -1.193, 1.466), (1.473, -1.173, 1.275), (1.473, -1.173, 1.235), (1.473, -1.193, 1.255), (1.473, -1.173, 1.064), (1.473, -1.173, 1.024), (1.473, -1.193, 1.044), (1.473, -1.173, 0.8528), (1.473, -1.173, 0.8128), (1.473, -1.193, 0.8328), (1.473, -1.173, 0.6418), (1.473, -1.173, 0.6018), (1.473, -1.193, 0.6218), (1.473, -1.173, 0.4309), (1.473, -1.173, 0.3909), (1.473, -1.193, 0.4109), (-1.473, -1.173, 0.3909), (-1.473, -1.173, 0.4309), (-1.473, -1.193, 0.4109), (-1.473, -1.173, 0.6018), (-1.473, -1.173, 0.6418), (-1.473, -1.193, 0.6218), (-1.473, -1.173, 0.8128), (-1.473, -1.173, 0.8528), (-1.473, -1.193, 0.8328), (-1.473, -1.173, 1.024), (-1.473, -1.173, 1.064), (-1.473, -1.193, 1.044), (-1.473, -1.173, 1.235), (-1.473, -1.173, 1.275), (-1.473, -1.193, 1.255), (-1.473, -1.173, 1.446), (-1.473, -1.173, 1.486), (-1.473, -1.193, 1.466), (-1.473, -1.173, 1.656), (-1.473, -1.173, 1.696), (-1.473, -1.193, 1.676), (1.473, 1.153, 1.235), (1.473, 1.153, 1.275), (1.473, 1.173, 1.044), (1.473, 1.153, 1.024), (1.473, 1.153, 1.064), (1.473, 1.173, 0.8328), (1.473, 1.153, 0.8128), (1.473, 1.153, 0.8528), (1.473, 1.173, 0.6218), (1.473, 1.153, 0.6018), (1.473, 1.153, 0.6418), (1.473, 1.173, 0.4109), (1.473, 1.153, 0.3909), (1.473, 1.153, 0.4309), (1.548, 1.098, 1.676), (1.528, 1.098, 1.696), (1.528, 1.098, 1.656), (1.548, 1.098, 1.466), (1.528, 1.098, 1.486), (1.528, 1.098, 1.446), (1.548, 1.098, 1.255), (1.528, 1.098, 1.275), (1.528, 1.098, 1.235), (1.548, 1.098, 1.044), (1.528, 1.098, 1.064), (1.528, 1.098, 1.024), (1.548, 1.098, 0.8328), (1.528, 1.098, 0.8528), (1.528, 1.098, 0.8128), (1.548, 1.098, 0.6218), (1.528, 1.098, 0.6418), (1.528, 1.098, 0.6018), (1.548, 1.098, 0.4109), (1.528, 1.098, 0.4309), (1.528, 1.098, 0.3909), (1.548, -1.098, 1.676), (1.528, -1.098, 1.656), (1.528, -1.098, 1.696), (1.548, -1.098, 1.466), (1.528, -1.098, 1.446), (1.528, -1.098, 1.486), (1.548, -1.098, 1.255), (1.528, -1.098, 1.235), (1.528, -1.098, 1.275), (1.548, -1.098, 1.044), (1.528, -1.098, 1.024), (1.528, -1.098, 1.064), (1.548, -1.098, 0.8328), (1.528, -1.098, 0.8128), (1.528, -1.098, 0.8528), (1.548, -1.098, 0.6218), (1.528, -1.098, 0.6018), (1.528, -1.098, 0.6418), (1.548, -1.098, 0.4109), (1.528, -1.098, 0.3909), (1.528, -1.098, 0.4309), (1.473, -1.173, 1.676), (1.473, -1.153, 1.696), (1.473, -1.153, 1.656), (1.473, -1.173, 1.466), (1.473, -1.153, 1.486), (1.473, -1.153, 1.446), (1.473, -1.173, 1.255), (1.473, -1.153, 1.275), (1.473, -1.153, 1.235), (1.473, -1.173, 1.044), (1.473, -1.153, 1.064), (1.473, -1.153, 1.024), (1.473, -1.173, 0.8328), (1.473, -1.153, 0.8528), (1.473, -1.153, 0.8128), (1.473, -1.173, 0.6218), (1.473, -1.153, 0.6418), (1.473, -1.153, 0.6018), (1.473, -1.173, 0.4109), (1.473, -1.153, 0.4309), (1.473, -1.153, 0.3909), (-1.473, -1.173, 0.4109), (-1.473, -1.153, 0.3909), (-1.473, -1.153, 0.4309), (-1.473, -1.173, 0.6218), (-1.473, -1.153, 0.6018), (-1.473, -1.153, 0.6418), (-1.473, -1.173, 0.8328), (-1.473, -1.153, 0.8128), (-1.473, -1.153, 0.8528), (-1.473, -1.173, 1.044), (-1.473, -1.153, 1.024), (-1.473, -1.153, 1.064), (-1.473, -1.173, 1.255), (-1.473, -1.153, 1.235), (-1.473, -1.153, 1.275), (-1.473, -1.173, 1.466), (-1.473, -1.153, 1.446), (-1.473, -1.153, 1.486), (-1.473, -1.173, 1.676), (-1.473, -1.153, 1.656), (-1.473, -1.153, 1.696), (1.673, -1.298, 1.887), (1.673, 1.298, 1.887), (-1.673, 1.298, 1.887), (-1.673, -1.298, 1.887), (1.548, 1.173, 1.887), (-1.673, 1.173, 1.887), (-1.548, 1.173, 1.887), (-1.673, -1.173, 1.887), (-1.548, -1.173, 1.887), (1.673, -1.173, 1.887), (1.548, -1.173, 1.887), (1.673, 1.173, 1.887), (1.49, -1.122, 1.887), (1.49, 1.122, 1.887), (-1.49, -1.122, 0.1635), (-1.49, 1.122, 1.887), (-1.49, 1.122, 0.1635), (1.49, -1.122, 0.1635), (-1.49, -1.122, 1.887), (1.49, 1.122, 0.1635)], [], [(15, 12, 33, 34), (88, 87, 301, 300, 302, 304), (11, 8, 29, 30), (74, 73, 259, 258, 260, 262), (7, 4, 24, 26), (1, 0, 4, 7), (3, 1, 8, 11), (2, 3, 12, 15), (0, 2, 16, 19), (1, 3, 21, 20), (3, 2, 22, 21), (2, 0, 23, 22), (0, 1, 20, 23), (6, 51, 193, 192, 27), (59, 58, 214, 213, 215, 217), (73, 72, 256, 255, 257, 259), (87, 86, 298, 297, 299, 301), (41, 40, 43, 42), (20, 21, 40, 41), (19, 16, 37, 38), (58, 9, 28, 212, 214), (23, 20, 41, 42), (254, 32, 35, 276), (296, 36, 39, 336), (21, 22, 43, 40), (94, 93, 319, 318, 320, 322), (168, 167, 169), (22, 23, 42, 43), (188, 25, 27, 192), (215, 213, 233, 237), (10, 65, 235, 234, 31), (29, 231, 251, 30), (230, 228, 248, 252), (227, 225, 245, 249), (224, 222, 242, 246), (221, 219, 239, 243), (218, 216, 236, 240), (170, 174, 206, 210), (173, 177, 203, 207), (176, 180, 200, 204), (179, 183, 197, 201), (182, 186, 194, 198), (185, 189, 191, 195), (50, 5, 25, 188, 190), (18, 99, 337, 336, 39), (99, 98, 334, 333, 335, 337), (98, 97, 331, 330, 332, 334), (97, 96, 328, 327, 329, 331), (96, 95, 325, 324, 326, 328), (95, 94, 322, 321, 323, 325), (79, 80, 280, 279, 275, 277), (80, 81, 283, 282, 278, 280), (81, 82, 286, 285, 281, 283), (82, 83, 289, 288, 284, 286), (83, 84, 292, 291, 287, 289), (84, 85, 295, 294, 290, 292), (85, 15, 34, 293, 295), (65, 66, 238, 237, 233, 235), (66, 67, 241, 240, 236, 238), (67, 68, 244, 243, 239, 241), (68, 69, 247, 246, 242, 244), (69, 70, 250, 249, 245, 247), (70, 71, 253, 252, 248, 250), (71, 11, 30, 251, 253), (51, 52, 196, 195, 191, 193), (52, 53, 199, 198, 194, 196), (53, 54, 202, 201, 197, 199), (54, 55, 205, 204, 200, 202), (55, 56, 208, 207, 203, 205), (56, 57, 211, 210, 206, 208), (57, 7, 26, 209, 211), (93, 19, 38, 317, 319), (16, 92, 316, 315, 37), (92, 91, 313, 312, 314, 316), (91, 90, 310, 309, 311, 313), (90, 89, 307, 306, 308, 310), (89, 88, 304, 303, 305, 307), (86, 17, 36, 296, 298), (14, 79, 277, 276, 35), (12, 78, 274, 273, 33), (78, 77, 271, 270, 272, 274), (77, 76, 268, 267, 269, 271), (76, 75, 265, 264, 266, 268), (75, 74, 262, 261, 263, 265), (72, 13, 32, 254, 256), (8, 64, 232, 231, 29), (64, 63, 229, 228, 230, 232), (63, 62, 226, 225, 227, 229), (62, 61, 223, 222, 224, 226), (61, 60, 220, 219, 221, 223), (60, 59, 217, 216, 218, 220), (212, 28, 31, 234), (4, 44, 172, 171, 24), (44, 45, 175, 174, 170, 172), (45, 46, 178, 177, 173, 175), (46, 47, 181, 180, 176, 178), (47, 48, 184, 183, 179, 181), (48, 49, 187, 186, 182, 184), (49, 50, 190, 189, 185, 187), (18, 439, 0, 19, 93, 94, 95, 96, 97, 98, 99), (2, 436, 17, 86, 87, 88, 89, 90, 91, 92, 16), (14, 445, 436, 2, 15, 85, 84, 83, 82, 81, 80, 79), (3, 437, 447, 13, 72, 73, 74, 75, 76, 77, 78, 12), (10, 437, 3, 11, 71, 70, 69, 68, 67, 66, 65), (1, 438, 9, 58, 59, 60, 61, 62, 63, 64, 8), (6, 441, 438, 1, 7, 57, 56, 55, 54, 53, 52, 51), (0, 439, 443, 5, 50, 49, 48, 47, 46, 45, 44, 4), (33, 273, 293, 34), (272, 270, 290, 294), (269, 267, 287, 291), (266, 264, 284, 288), (263, 261, 281, 285), (260, 258, 278, 282), (257, 255, 275, 279), (37, 315, 317, 38), (314, 312, 320, 318), (311, 309, 323, 321), (308, 306, 326, 324), (305, 303, 329, 327), (302, 300, 332, 330), (299, 297, 335, 333), (317, 315, 414, 416), (314, 318, 417, 413), (235, 233, 105, 106), (336, 337, 433, 435), (231, 232, 109, 107), (337, 335, 434, 433), (232, 230, 108, 109), (333, 334, 430, 432), (228, 229, 112, 110), (334, 332, 431, 430), (229, 227, 111, 112), (330, 331, 427, 429), (225, 226, 115, 113), (331, 329, 428, 427), (226, 224, 114, 115), (327, 328, 424, 426), (222, 223, 118, 116), (328, 326, 425, 424), (223, 221, 117, 118), (324, 325, 421, 423), (219, 220, 121, 119), (325, 323, 422, 421), (220, 218, 120, 121), (321, 322, 418, 420), (216, 217, 124, 122), (322, 320, 419, 418), (217, 215, 123, 124), (318, 319, 415, 417), (213, 214, 127, 125), (319, 317, 416, 415), (214, 212, 126, 127), (315, 316, 412, 414), (210, 211, 130, 128), (316, 314, 413, 412), (211, 209, 129, 130), (312, 313, 409, 411), (207, 208, 133, 131), (313, 311, 410, 409), (208, 206, 132, 133), (309, 310, 406, 408), (204, 205, 136, 134), (310, 308, 407, 406), (205, 203, 135, 136), (306, 307, 403, 405), (201, 202, 139, 137), (307, 305, 404, 403), (202, 200, 138, 139), (303, 304, 400, 402), (198, 199, 142, 140), (304, 302, 401, 400), (199, 197, 141, 142), (300, 301, 397, 399), (195, 196, 145, 143), (301, 299, 398, 397), (196, 194, 144, 145), (297, 298, 394, 396), (192, 193, 148, 146), (298, 296, 395, 394), (193, 191, 147, 148), (294, 295, 391, 393), (189, 190, 151, 149), (295, 293, 392, 391), (190, 188, 150, 151), (291, 292, 388, 390), (186, 187, 154, 152), (24, 171, 209, 26), (165, 164, 166), (162, 161, 163), (159, 158, 160), (156, 155, 157), (153, 152, 154), (150, 149, 151), (147, 146, 148), (144, 143, 145), (141, 140, 142), (138, 137, 139), (135, 134, 136), (132, 131, 133), (129, 128, 130), (126, 125, 127), (123, 122, 124), (120, 119, 121), (117, 116, 118), (114, 113, 115), (111, 110, 112), (108, 107, 109), (105, 104, 106), (102, 101, 103), (338, 339, 100), (341, 342, 340), (344, 345, 343), (347, 348, 346), (350, 351, 349), (353, 354, 352), (356, 357, 355), (359, 360, 358), (362, 363, 361), (365, 366, 364), (368, 369, 367), (371, 372, 370), (374, 375, 373), (377, 378, 376), (380, 381, 379), (383, 384, 382), (386, 387, 385), (389, 390, 388), (392, 393, 391), (395, 396, 394), (398, 399, 397), (401, 402, 400), (404, 405, 403), (407, 408, 406), (410, 411, 409), (413, 414, 412), (416, 417, 415), (419, 420, 418), (422, 423, 421), (425, 426, 424), (428, 429, 427), (431, 432, 430), (434, 435, 433), (413, 417, 416, 414), (410, 420, 419, 411), (407, 423, 422, 408), (404, 426, 425, 405), (401, 429, 428, 402), (398, 432, 431, 399), (395, 435, 434, 396), (371, 393, 392, 372), (368, 390, 389, 369), (365, 387, 386, 366), (362, 384, 383, 363), (359, 381, 380, 360), (356, 378, 377, 357), (353, 375, 374, 354), (108, 351, 350, 107), (111, 348, 347, 110), (114, 345, 344, 113), (117, 342, 341, 116), (120, 339, 338, 119), (123, 101, 102, 122), (126, 104, 105, 125), (168, 128, 129, 167), (165, 131, 132, 164), (162, 134, 135, 161), (159, 137, 138, 158), (156, 140, 141, 155), (153, 143, 144, 152), (150, 146, 147, 149), (447, 440, 32, 13), (234, 235, 106, 104), (311, 321, 420, 410), (238, 236, 102, 103), (320, 312, 411, 419), (308, 324, 423, 407), (237, 238, 103, 101), (323, 309, 408, 422), (241, 239, 338, 100), (305, 327, 426, 404), (326, 306, 405, 425), (240, 241, 100, 339), (302, 330, 429, 401), (244, 242, 341, 340), (329, 303, 402, 428), (299, 333, 432, 398), (243, 244, 340, 342), (332, 300, 399, 431), (247, 245, 344, 343), (296, 336, 435, 395), (335, 297, 396, 434), (246, 247, 343, 345), (272, 294, 393, 371), (250, 248, 347, 346), (293, 273, 372, 392), (269, 291, 390, 368), (249, 250, 346, 348), (290, 270, 369, 389), (253, 251, 350, 349), (266, 288, 387, 365), (287, 267, 366, 386), (252, 253, 349, 351), (263, 285, 384, 362), (256, 254, 353, 352), (284, 264, 363, 383), (260, 282, 381, 359), (255, 256, 352, 354), (281, 261, 360, 380), (259, 257, 356, 355), (257, 279, 378, 356), (278, 258, 357, 377), (258, 259, 355, 357), (254, 276, 375, 353), (262, 260, 359, 358), (275, 255, 354, 374), (230, 252, 351, 108), (261, 262, 358, 360), (251, 231, 107, 350), (265, 263, 362, 361), (227, 249, 348, 111), (248, 228, 110, 347), (264, 265, 361, 363), (224, 246, 345, 114), (268, 266, 365, 364), (245, 225, 113, 344), (221, 243, 342, 117), (267, 268, 364, 366), (242, 222, 116, 341), (271, 269, 368, 367), (218, 240, 339, 120), (239, 219, 119, 338), (270, 271, 367, 369), (215, 237, 101, 123), (274, 272, 371, 370), (236, 216, 122, 102), (212, 234, 104, 126), (273, 274, 370, 372), (172, 170, 168, 169), (233, 213, 125, 105), (277, 275, 374, 373), (170, 210, 128, 168), (171, 172, 169, 167), (209, 171, 167, 129), (276, 277, 373, 375), (175, 173, 165, 166), (173, 207, 131, 165), (280, 278, 377, 376), (206, 174, 164, 132), (174, 175, 166, 164), (176, 204, 134, 162), (279, 280, 376, 378), (178, 176, 162, 163), (203, 177, 161, 135), (283, 281, 380, 379), (179, 201, 137, 159), (177, 178, 163, 161), (200, 180, 158, 138), (282, 283, 379, 381), (181, 179, 159, 160), (182, 198, 140, 156), (286, 284, 383, 382), (197, 183, 155, 141), (180, 181, 160, 158), (185, 195, 143, 153), (285, 286, 382, 384), (184, 182, 156, 157), (194, 186, 152, 144), (289, 287, 386, 385), (188, 192, 146, 150), (183, 184, 157, 155), (191, 189, 149, 147), (288, 289, 385, 387), (187, 185, 153, 154), (6, 27, 442, 441), (292, 290, 389, 388), (445, 446, 36, 17, 436), (440, 447, 437, 10, 31), (451, 454, 450, 452), (441, 442, 28, 9, 438), (39, 444, 443, 439, 18), (444, 25, 5, 443), (35, 446, 445, 14), (35, 32, 440, 449, 448, 446), (31, 28, 442, 451, 449, 440), (454, 448, 453, 450), (27, 25, 444, 454, 451, 442), (449, 451, 452, 455), (39, 36, 446, 448, 454, 444), (453, 455, 452, 450), (448, 449, 455, 453)])
_uv = me_cube_007.uv_layers.new(name='UVMap')
_uv.uv.foreach_set('vector', [0.399, 0.7307, 0.399, 0.5193, 0.399, 0.5193, 0.399, 0.7307, 0.5253, 0.7649, 0.5505, 0.7649, 0.5505, 0.7649, 0.5481, 0.7649, 0.5277, 0.7649, 0.5253, 0.7649, 0.399, 0.4851, 0.399, 0.2649, 0.399, 0.2649, 0.399, 0.4851, 0.5253, 0.5193, 0.5505, 0.5193, 0.5505, 0.5193, 0.5481, 0.5193, 0.5277, 0.5193, 0.5253, 0.5193, 0.399, 0.2307, 0.399, 0.01927, 0.399, 0.01927, 0.399, 0.2307, 0.375, 0.25, 0.375, 0.0, 0.399, 0.01927, 0.399, 0.2307, 0.375, 0.5, 0.375, 0.25, 0.399, 0.2649, 0.399, 0.4851, 0.375, 0.75, 0.375, 0.5, 0.399, 0.5193, 0.399, 0.7307, 0.375, 1.0, 0.375, 0.75, 0.399, 0.7649, 0.399, 0.9851, 0.125, 0.5, 0.375, 0.5, 0.3601, 0.5193, 0.1399, 0.5193, 0.375, 0.5, 0.375, 0.75, 0.3601, 0.7307, 0.3601, 0.5193, 0.375, 0.75, 0.125, 0.75, 0.1399, 0.7307, 0.3601, 0.7307, 0.125, 0.75, 0.125, 0.5, 0.1399, 0.5193, 0.1399, 0.7307, 0.601, 0.2307, 0.5758, 0.2307, 0.5758, 0.2307, 0.5782, 0.2307, 0.601, 0.2307, 0.5505, 0.2649, 0.5758, 0.2649, 0.5758, 0.2649, 0.5734, 0.2649, 0.5529, 0.2649, 0.5505, 0.2649, 0.5505, 0.5193, 0.5758, 0.5193, 0.5758, 0.5193, 0.5734, 0.5193, 0.5529, 0.5193, 0.5505, 0.5193, 0.5505, 0.7649, 0.5758, 0.7649, 0.5758, 0.7649, 0.5734, 0.7649, 0.5529, 0.7649, 0.5505, 0.7649, 0.1399, 0.5193, 0.3601, 0.5193, 0.3601, 0.7307, 0.1399, 0.7307, 0.1399, 0.5193, 0.3601, 0.5193, 0.3601, 0.5193, 0.1399, 0.5193, 0.399, 0.9851, 0.399, 0.7649, 0.399, 0.7649, 0.399, 0.9851, 0.5758, 0.2649, 0.601, 0.2649, 0.601, 0.2649, 0.5782, 0.2649, 0.5758, 0.2649, 0.1399, 0.7307, 0.1399, 0.5193, 0.1399, 0.5193, 0.1399, 0.7307, 0.5782, 0.5193, 0.601, 0.5193, 0.601, 0.7307, 0.5782, 0.7307, 0.5782, 0.7649, 0.601, 0.7649, 0.601, 0.9851, 0.5782, 0.9851, 0.3601, 0.5193, 0.3601, 0.7307, 0.3601, 0.7307, 0.3601, 0.5193, 0.4495, 0.9851, 0.4242, 0.9851, 0.4242, 0.9851, 0.4266, 0.9851, 0.4471, 0.9851, 0.4495, 0.9851, 0.4266, 0.01927, 0.4218, 0.01927, 0.4242, 0.01927, 0.3601, 0.7307, 0.1399, 0.7307, 0.1399, 0.7307, 0.3601, 0.7307, 0.5782, 0.01927, 0.601, 0.01927, 0.601, 0.2307, 0.5782, 0.2307, 0.5529, 0.2649, 0.5734, 0.2649, 0.5734, 0.4851, 0.5529, 0.4851, 0.601, 0.4851, 0.5758, 0.4851, 0.5758, 0.4851, 0.5782, 0.4851, 0.601, 0.4851, 0.399, 0.2649, 0.4218, 0.2649, 0.4218, 0.4851, 0.399, 0.4851, 0.4266, 0.2649, 0.4471, 0.2649, 0.4471, 0.4851, 0.4266, 0.4851, 0.4519, 0.2649, 0.4723, 0.2649, 0.4723, 0.4851, 0.4519, 0.4851, 0.4771, 0.2649, 0.4976, 0.2649, 0.4976, 0.4851, 0.4771, 0.4851, 0.5024, 0.2649, 0.5229, 0.2649, 0.5229, 0.4851, 0.5024, 0.4851, 0.5277, 0.2649, 0.5481, 0.2649, 0.5481, 0.4851, 0.5277, 0.4851, 0.4266, 0.01927, 0.4471, 0.01927, 0.4471, 0.2307, 0.4266, 0.2307, 0.4519, 0.01927, 0.4723, 0.01927, 0.4723, 0.2307, 0.4519, 0.2307, 0.4771, 0.01927, 0.4976, 0.01927, 0.4976, 0.2307, 0.4771, 0.2307, 0.5024, 0.01927, 0.5229, 0.01927, 0.5229, 0.2307, 0.5024, 0.2307, 0.5277, 0.01927, 0.5481, 0.01927, 0.5481, 0.2307, 0.5277, 0.2307, 0.5529, 0.01927, 0.5734, 0.01927, 0.5734, 0.2307, 0.5529, 0.2307, 0.5758, 0.01927, 0.601, 0.01927, 0.601, 0.01927, 0.5782, 0.01927, 0.5758, 0.01927, 0.601, 0.9851, 0.5758, 0.9851, 0.5758, 0.9851, 0.5782, 0.9851, 0.601, 0.9851, 0.5758, 0.9851, 0.5505, 0.9851, 0.5505, 0.9851, 0.5529, 0.9851, 0.5734, 0.9851, 0.5758, 0.9851, 0.5505, 0.9851, 0.5253, 0.9851, 0.5253, 0.9851, 0.5277, 0.9851, 0.5481, 0.9851, 0.5505, 0.9851, 0.5253, 0.9851, 0.5, 0.9851, 0.5, 0.9851, 0.5024, 0.9851, 0.5229, 0.9851, 0.5253, 0.9851, 0.5, 0.9851, 0.4747, 0.9851, 0.4747, 0.9851, 0.4771, 0.9851, 0.4976, 0.9851, 0.5, 0.9851, 0.4747, 0.9851, 0.4495, 0.9851, 0.4495, 0.9851, 0.4519, 0.9851, 0.4723, 0.9851, 0.4747, 0.9851, 0.5758, 0.7307, 0.5505, 0.7307, 0.5505, 0.7307, 0.5529, 0.7307, 0.5734, 0.7307, 0.5758, 0.7307, 0.5505, 0.7307, 0.5253, 0.7307, 0.5253, 0.7307, 0.5277, 0.7307, 0.5481, 0.7307, 0.5505, 0.7307, 0.5253, 0.7307, 0.5, 0.7307, 0.5, 0.7307, 0.5024, 0.7307, 0.5229, 0.7307, 0.5253, 0.7307, 0.5, 0.7307, 0.4747, 0.7307, 0.4747, 0.7307, 0.4771, 0.7307, 0.4976, 0.7307, 0.5, 0.7307, 0.4747, 0.7307, 0.4495, 0.7307, 0.4495, 0.7307, 0.4519, 0.7307, 0.4723, 0.7307, 0.4747, 0.7307, 0.4495, 0.7307, 0.4242, 0.7307, 0.4242, 0.7307, 0.4266, 0.7307, 0.4471, 0.7307, 0.4495, 0.7307, 0.4242, 0.7307, 0.399, 0.7307, 0.399, 0.7307, 0.4218, 0.7307, 0.4242, 0.7307, 0.5758, 0.4851, 0.5505, 0.4851, 0.5505, 0.4851, 0.5529, 0.4851, 0.5734, 0.4851, 0.5758, 0.4851, 0.5505, 0.4851, 0.5253, 0.4851, 0.5253, 0.4851, 0.5277, 0.4851, 0.5481, 0.4851, 0.5505, 0.4851, 0.5253, 0.4851, 0.5, 0.4851, 0.5, 0.4851, 0.5024, 0.4851, 0.5229, 0.4851, 0.5253, 0.4851, 0.5, 0.4851, 0.4747, 0.4851, 0.4747, 0.4851, 0.4771, 0.4851, 0.4976, 0.4851, 0.5, 0.4851, 0.4747, 0.4851, 0.4495, 0.4851, 0.4495, 0.4851, 0.4519, 0.4851, 0.4723, 0.4851, 0.4747, 0.4851, 0.4495, 0.4851, 0.4242, 0.4851, 0.4242, 0.4851, 0.4266, 0.4851, 0.4471, 0.4851, 0.4495, 0.4851, 0.4242, 0.4851, 0.399, 0.4851, 0.399, 0.4851, 0.4218, 0.4851, 0.4242, 0.4851, 0.5758, 0.2307, 0.5505, 0.2307, 0.5505, 0.2307, 0.5529, 0.2307, 0.5734, 0.2307, 0.5758, 0.2307, 0.5505, 0.2307, 0.5253, 0.2307, 0.5253, 0.2307, 0.5277, 0.2307, 0.5481, 0.2307, 0.5505, 0.2307, 0.5253, 0.2307, 0.5, 0.2307, 0.5, 0.2307, 0.5024, 0.2307, 0.5229, 0.2307, 0.5253, 0.2307, 0.5, 0.2307, 0.4747, 0.2307, 0.4747, 0.2307, 0.4771, 0.2307, 0.4976, 0.2307, 0.5, 0.2307, 0.4747, 0.2307, 0.4495, 0.2307, 0.4495, 0.2307, 0.4519, 0.2307, 0.4723, 0.2307, 0.4747, 0.2307, 0.4495, 0.2307, 0.4242, 0.2307, 0.4242, 0.2307, 0.4266, 0.2307, 0.4471, 0.2307, 0.4495, 0.2307, 0.4242, 0.2307, 0.399, 0.2307, 0.399, 0.2307, 0.4218, 0.2307, 0.4242, 0.2307, 0.4242, 0.9851, 0.399, 0.9851, 0.399, 0.9851, 0.4218, 0.9851, 0.4242, 0.9851, 0.399, 0.7649, 0.4242, 0.7649, 0.4242, 0.7649, 0.4218, 0.7649, 0.399, 0.7649, 0.4242, 0.7649, 0.4495, 0.7649, 0.4495, 0.7649, 0.4471, 0.7649, 0.4266, 0.7649, 0.4242, 0.7649, 0.4495, 0.7649, 0.4747, 0.7649, 0.4747, 0.7649, 0.4723, 0.7649, 0.4519, 0.7649, 0.4495, 0.7649, 0.4747, 0.7649, 0.5, 0.7649, 0.5, 0.7649, 0.4976, 0.7649, 0.4771, 0.7649, 0.4747, 0.7649, 0.5, 0.7649, 0.5253, 0.7649, 0.5253, 0.7649, 0.5229, 0.7649, 0.5024, 0.7649, 0.5, 0.7649, 0.5758, 0.7649, 0.601, 0.7649, 0.601, 0.7649, 0.5782, 0.7649, 0.5758, 0.7649, 0.601, 0.7307, 0.5758, 0.7307, 0.5758, 0.7307, 0.5782, 0.7307, 0.601, 0.7307, 0.399, 0.5193, 0.4242, 0.5193, 0.4242, 0.5193, 0.4218, 0.5193, 0.399, 0.5193, 0.4242, 0.5193, 0.4495, 0.5193, 0.4495, 0.5193, 0.4471, 0.5193, 0.4266, 0.5193, 0.4242, 0.5193, 0.4495, 0.5193, 0.4747, 0.5193, 0.4747, 0.5193, 0.4723, 0.5193, 0.4519, 0.5193, 0.4495, 0.5193, 0.4747, 0.5193, 0.5, 0.5193, 0.5, 0.5193, 0.4976, 0.5193, 0.4771, 0.5193, 0.4747, 0.5193, 0.5, 0.5193, 0.5253, 0.5193, 0.5253, 0.5193, 0.5229, 0.5193, 0.5024, 0.5193, 0.5, 0.5193, 0.5758, 0.5193, 0.601, 0.5193, 0.601, 0.5193, 0.5782, 0.5193, 0.5758, 0.5193, 0.399, 0.2649, 0.4242, 0.2649, 0.4242, 0.2649, 0.4218, 0.2649, 0.399, 0.2649, 0.4242, 0.2649, 0.4495, 0.2649, 0.4495, 0.2649, 0.4471, 0.2649, 0.4266, 0.2649, 0.4242, 0.2649, 0.4495, 0.2649, 0.4747, 0.2649, 0.4747, 0.2649, 0.4723, 0.2649, 0.4519, 0.2649, 0.4495, 0.2649, 0.4747, 0.2649, 0.5, 0.2649, 0.5, 0.2649, 0.4976, 0.2649, 0.4771, 0.2649, 0.4747, 0.2649, 0.5, 0.2649, 0.5253, 0.2649, 0.5253, 0.2649, 0.5229, 0.2649, 0.5024, 0.2649, 0.5, 0.2649, 0.5253, 0.2649, 0.5505, 0.2649, 0.5505, 0.2649, 0.5481, 0.2649, 0.5277, 0.2649, 0.5253, 0.2649, 0.5782, 0.2649, 0.601, 0.2649, 0.601, 0.4851, 0.5782, 0.4851, 0.399, 0.01927, 0.4242, 0.01927, 0.4242, 0.01927, 0.4218, 0.01927, 0.399, 0.01927, 0.4242, 0.01927, 0.4495, 0.01927, 0.4495, 0.01927, 0.4471, 0.01927, 0.4266, 0.01927, 0.4242, 0.01927, 0.4495, 0.01927, 0.4747, 0.01927, 0.4747, 0.01927, 0.4723, 0.01927, 0.4519, 0.01927, 0.4495, 0.01927, 0.4747, 0.01927, 0.5, 0.01927, 0.5, 0.01927, 0.4976, 0.01927, 0.4771, 0.01927, 0.4747, 0.01927, 0.5, 0.01927, 0.5253, 0.01927, 0.5253, 0.01927, 0.5229, 0.01927, 0.5024, 0.01927, 0.5, 0.01927, 0.5253, 0.01927, 0.5505, 0.01927, 0.5505, 0.01927, 0.5481, 0.01927, 0.5277, 0.01927, 0.5253, 0.01927, 0.5505, 0.01927, 0.5758, 0.01927, 0.5758, 0.01927, 0.5734, 0.01927, 0.5529, 0.01927, 0.5505, 0.01927, 0.601, 0.9851, 0.601, 1.0, 0.375, 1.0, 0.399, 0.9851, 0.4242, 0.9851, 0.4495, 0.9851, 0.4747, 0.9851, 0.5, 0.9851, 0.5253, 0.9851, 0.5505, 0.9851, 0.5758, 0.9851, 0.375, 0.75, 0.601, 0.75, 0.601, 0.7649, 0.5758, 0.7649, 0.5505, 0.7649, 0.5253, 0.7649, 0.5, 0.7649, 0.4747, 0.7649, 0.4495, 0.7649, 0.4242, 0.7649, 0.399, 0.7649, 0.601, 0.7307, 0.601, 0.738, 0.601, 0.75, 0.375, 0.75, 0.399, 0.7307, 0.4242, 0.7307, 0.4495, 0.7307, 0.4747, 0.7307, 0.5, 0.7307, 0.5253, 0.7307, 0.5505, 0.7307, 0.5758, 0.7307, 0.375, 0.5, 0.601, 0.5, 0.601, 0.512, 0.601, 0.5193, 0.5758, 0.5193, 0.5505, 0.5193, 0.5253, 0.5193, 0.5, 0.5193, 0.4747, 0.5193, 0.4495, 0.5193, 0.4242, 0.5193, 0.399, 0.5193, 0.601, 0.4851, 0.601, 0.5, 0.375, 0.5, 0.399, 0.4851, 0.4242, 0.4851, 0.4495, 0.4851, 0.4747, 0.4851, 0.5, 0.4851, 0.5253, 0.4851, 0.5505, 0.4851, 0.5758, 0.4851, 0.375, 0.25, 0.601, 0.25, 0.601, 0.2649, 0.5758, 0.2649, 0.5505, 0.2649, 0.5253, 0.2649, 0.5, 0.2649, 0.4747, 0.2649, 0.4495, 0.2649, 0.4242, 0.2649, 0.399, 0.2649, 0.601, 0.2307, 0.601, 0.238, 0.601, 0.25, 0.375, 0.25, 0.399, 0.2307, 0.4242, 0.2307, 0.4495, 0.2307, 0.4747, 0.2307, 0.5, 0.2307, 0.5253, 0.2307, 0.5505, 0.2307, 0.5758, 0.2307, 0.375, 0.0, 0.601, 0.0, 0.601, 0.01203, 0.601, 0.01927, 0.5758, 0.01927, 0.5505, 0.01927, 0.5253, 0.01927, 0.5, 0.01927, 0.4747, 0.01927, 0.4495, 0.01927, 0.4242, 0.01927, 0.399, 0.01927, 0.399, 0.5193, 0.4218, 0.5193, 0.4218, 0.7307, 0.399, 0.7307, 0.4266, 0.5193, 0.4471, 0.5193, 0.4471, 0.7307, 0.4266, 0.7307, 0.4519, 0.5193, 0.4723, 0.5193, 0.4723, 0.7307, 0.4519, 0.7307, 0.4771, 0.5193, 0.4976, 0.5193, 0.4976, 0.7307, 0.4771, 0.7307, 0.5024, 0.5193, 0.5229, 0.5193, 0.5229, 0.7307, 0.5024, 0.7307, 0.5277, 0.5193, 0.5481, 0.5193, 0.5481, 0.7307, 0.5277, 0.7307, 0.5529, 0.5193, 0.5734, 0.5193, 0.5734, 0.7307, 0.5529, 0.7307, 0.399, 0.7649, 0.4218, 0.7649, 0.4218, 0.9851, 0.399, 0.9851, 0.4266, 0.7649, 0.4471, 0.7649, 0.4471, 0.9851, 0.4266, 0.9851, 0.4519, 0.7649, 0.4723, 0.7649, 0.4723, 0.9851, 0.4519, 0.9851, 0.4771, 0.7649, 0.4976, 0.7649, 0.4976, 0.9851, 0.4771, 0.9851, 0.5024, 0.7649, 0.5229, 0.7649, 0.5229, 0.9851, 0.5024, 0.9851, 0.5277, 0.7649, 0.5481, 0.7649, 0.5481, 0.9851, 0.5277, 0.9851, 0.5529, 0.7649, 0.5734, 0.7649, 0.5734, 0.9851, 0.5529, 0.9851, 0.4218, 0.9851, 0.4218, 0.7649, 0.4218, 0.7649, 0.4218, 0.9851, 0.4266, 0.7649, 0.4266, 0.9851, 0.4266, 0.9851, 0.4266, 0.7649, 0.5758, 0.4851, 0.5734, 0.4851, 0.5734, 0.4851, 0.5758, 0.4851, 0.5782, 0.9851, 0.5758, 0.9851, 0.5758, 0.9851, 0.5782, 0.9851, 0.4218, 0.2649, 0.4242, 0.2649, 0.4242, 0.2649, 0.4218, 0.2649, 0.5758, 0.9851, 0.5734, 0.9851, 0.5734, 0.9851, 0.5758, 0.9851, 0.4242, 0.2649, 0.4266, 0.2649, 0.4266, 0.2649, 0.4242, 0.2649, 0.5529, 0.9851, 0.5505, 0.9851, 0.5505, 0.9851, 0.5529, 0.9851, 0.4471, 0.2649, 0.4495, 0.2649, 0.4495, 0.2649, 0.4471, 0.2649, 0.5505, 0.9851, 0.5481, 0.9851, 0.5481, 0.9851, 0.5505, 0.9851, 0.4495, 0.2649, 0.4519, 0.2649, 0.4519, 0.2649, 0.4495, 0.2649, 0.5277, 0.9851, 0.5253, 0.9851, 0.5253, 0.9851, 0.5277, 0.9851, 0.4723, 0.2649, 0.4747, 0.2649, 0.4747, 0.2649, 0.4723, 0.2649, 0.5253, 0.9851, 0.5229, 0.9851, 0.5229, 0.9851, 0.5253, 0.9851, 0.4747, 0.2649, 0.4771, 0.2649, 0.4771, 0.2649, 0.4747, 0.2649, 0.5024, 0.9851, 0.5, 0.9851, 0.5, 0.9851, 0.5024, 0.9851, 0.4976, 0.2649, 0.5, 0.2649, 0.5, 0.2649, 0.4976, 0.2649, 0.5, 0.9851, 0.4976, 0.9851, 0.4976, 0.9851, 0.5, 0.9851, 0.5, 0.2649, 0.5024, 0.2649, 0.5024, 0.2649, 0.5, 0.2649, 0.4771, 0.9851, 0.4747, 0.9851, 0.4747, 0.9851, 0.4771, 0.9851, 0.5229, 0.2649, 0.5253, 0.2649, 0.5253, 0.2649, 0.5229, 0.2649, 0.4747, 0.9851, 0.4723, 0.9851, 0.4723, 0.9851, 0.4747, 0.9851, 0.5253, 0.2649, 0.5277, 0.2649, 0.5277, 0.2649, 0.5253, 0.2649, 0.4519, 0.9851, 0.4495, 0.9851, 0.4495, 0.9851, 0.4519, 0.9851, 0.5481, 0.2649, 0.5505, 0.2649, 0.5505, 0.2649, 0.5481, 0.2649, 0.4495, 0.9851, 0.4471, 0.9851, 0.4471, 0.9851, 0.4495, 0.9851, 0.5505, 0.2649, 0.5529, 0.2649, 0.5529, 0.2649, 0.5505, 0.2649, 0.4266, 0.9851, 0.4242, 0.9851, 0.4242, 0.9851, 0.4266, 0.9851, 0.5734, 0.2649, 0.5758, 0.2649, 0.5758, 0.2649, 0.5734, 0.2649, 0.4242, 0.9851, 0.4218, 0.9851, 0.4218, 0.9851, 0.4242, 0.9851, 0.5758, 0.2649, 0.5782, 0.2649, 0.5782, 0.2649, 0.5758, 0.2649, 0.4218, 0.7649, 0.4242, 0.7649, 0.4242, 0.7649, 0.4218, 0.7649, 0.4266, 0.2307, 0.4242, 0.2307, 0.4242, 0.2307, 0.4266, 0.2307, 0.4242, 0.7649, 0.4266, 0.7649, 0.4266, 0.7649, 0.4242, 0.7649, 0.4242, 0.2307, 0.4218, 0.2307, 0.4218, 0.2307, 0.4242, 0.2307, 0.4471, 0.7649, 0.4495, 0.7649, 0.4495, 0.7649, 0.4471, 0.7649, 0.4519, 0.2307, 0.4495, 0.2307, 0.4495, 0.2307, 0.4519, 0.2307, 0.4495, 0.7649, 0.4519, 0.7649, 0.4519, 0.7649, 0.4495, 0.7649, 0.4495, 0.2307, 0.4471, 0.2307, 0.4471, 0.2307, 0.4495, 0.2307, 0.4723, 0.7649, 0.4747, 0.7649, 0.4747, 0.7649, 0.4723, 0.7649, 0.4771, 0.2307, 0.4747, 0.2307, 0.4747, 0.2307, 0.4771, 0.2307, 0.4747, 0.7649, 0.4771, 0.7649, 0.4771, 0.7649, 0.4747, 0.7649, 0.4747, 0.2307, 0.4723, 0.2307, 0.4723, 0.2307, 0.4747, 0.2307, 0.4976, 0.7649, 0.5, 0.7649, 0.5, 0.7649, 0.4976, 0.7649, 0.5024, 0.2307, 0.5, 0.2307, 0.5, 0.2307, 0.5024, 0.2307, 0.5, 0.7649, 0.5024, 0.7649, 0.5024, 0.7649, 0.5, 0.7649, 0.5, 0.2307, 0.4976, 0.2307, 0.4976, 0.2307, 0.5, 0.2307, 0.5229, 0.7649, 0.5253, 0.7649, 0.5253, 0.7649, 0.5229, 0.7649, 0.5277, 0.2307, 0.5253, 0.2307, 0.5253, 0.2307, 0.5277, 0.2307, 0.5253, 0.7649, 0.5277, 0.7649, 0.5277, 0.7649, 0.5253, 0.7649, 0.5253, 0.2307, 0.5229, 0.2307, 0.5229, 0.2307, 0.5253, 0.2307, 0.5481, 0.7649, 0.5505, 0.7649, 0.5505, 0.7649, 0.5481, 0.7649, 0.5529, 0.2307, 0.5505, 0.2307, 0.5505, 0.2307, 0.5529, 0.2307, 0.5505, 0.7649, 0.5529, 0.7649, 0.5529, 0.7649, 0.5505, 0.7649, 0.5505, 0.2307, 0.5481, 0.2307, 0.5481, 0.2307, 0.5505, 0.2307, 0.5734, 0.7649, 0.5758, 0.7649, 0.5758, 0.7649, 0.5734, 0.7649, 0.5782, 0.2307, 0.5758, 0.2307, 0.5758, 0.2307, 0.5782, 0.2307, 0.5758, 0.7649, 0.5782, 0.7649, 0.5782, 0.7649, 0.5758, 0.7649, 0.5758, 0.2307, 0.5734, 0.2307, 0.5734, 0.2307, 0.5758, 0.2307, 0.4266, 0.7307, 0.4242, 0.7307, 0.4242, 0.7307, 0.4266, 0.7307, 0.5734, 0.01927, 0.5758, 0.01927, 0.5758, 0.01927, 0.5734, 0.01927, 0.4242, 0.7307, 0.4218, 0.7307, 0.4218, 0.7307, 0.4242, 0.7307, 0.5758, 0.01927, 0.5782, 0.01927, 0.5782, 0.01927, 0.5758, 0.01927, 0.4519, 0.7307, 0.4495, 0.7307, 0.4495, 0.7307, 0.4519, 0.7307, 0.5481, 0.01927, 0.5505, 0.01927, 0.5505, 0.01927, 0.5481, 0.01927, 0.399, 0.01927, 0.4218, 0.01927, 0.4218, 0.2307, 0.399, 0.2307, 0.4519, 0.01927, 0.4471, 0.01927, 0.4495, 0.01927, 0.4771, 0.01927, 0.4723, 0.01927, 0.4747, 0.01927, 0.5024, 0.01927, 0.4976, 0.01927, 0.5, 0.01927, 0.5277, 0.01927, 0.5229, 0.01927, 0.5253, 0.01927, 0.5529, 0.01927, 0.5481, 0.01927, 0.5505, 0.01927, 0.5782, 0.01927, 0.5734, 0.01927, 0.5758, 0.01927, 0.5734, 0.2307, 0.5782, 0.2307, 0.5758, 0.2307, 0.5481, 0.2307, 0.5529, 0.2307, 0.5505, 0.2307, 0.5229, 0.2307, 0.5277, 0.2307, 0.5253, 0.2307, 0.4976, 0.2307, 0.5024, 0.2307, 0.5, 0.2307, 0.4723, 0.2307, 0.4771, 0.2307, 0.4747, 0.2307, 0.4471, 0.2307, 0.4519, 0.2307, 0.4495, 0.2307, 0.4218, 0.2307, 0.4266, 0.2307, 0.4242, 0.2307, 0.5782, 0.2649, 0.5734, 0.2649, 0.5758, 0.2649, 0.5529, 0.2649, 0.5481, 0.2649, 0.5505, 0.2649, 0.5277, 0.2649, 0.5229, 0.2649, 0.5253, 0.2649, 0.5024, 0.2649, 0.4976, 0.2649, 0.5, 0.2649, 0.4771, 0.2649, 0.4723, 0.2649, 0.4747, 0.2649, 0.4519, 0.2649, 0.4471, 0.2649, 0.4495, 0.2649, 0.4266, 0.2649, 0.4218, 0.2649, 0.4242, 0.2649, 0.5734, 0.4851, 0.5782, 0.4851, 0.5758, 0.4851, 0.5481, 0.4851, 0.5529, 0.4851, 0.5505, 0.4851, 0.5229, 0.4851, 0.5277, 0.4851, 0.5253, 0.4851, 0.4976, 0.4851, 0.5024, 0.4851, 0.5, 0.4851, 0.4723, 0.4851, 0.4771, 0.4851, 0.4747, 0.4851, 0.4471, 0.4851, 0.4519, 0.4851, 0.4495, 0.4851, 0.4218, 0.4851, 0.4266, 0.4851, 0.4242, 0.4851, 0.5782, 0.5193, 0.5734, 0.5193, 0.5758, 0.5193, 0.5529, 0.5193, 0.5481, 0.5193, 0.5505, 0.5193, 0.5277, 0.5193, 0.5229, 0.5193, 0.5253, 0.5193, 0.5024, 0.5193, 0.4976, 0.5193, 0.5, 0.5193, 0.4771, 0.5193, 0.4723, 0.5193, 0.4747, 0.5193, 0.4519, 0.5193, 0.4471, 0.5193, 0.4495, 0.5193, 0.4266, 0.5193, 0.4218, 0.5193, 0.4242, 0.5193, 0.5734, 0.7307, 0.5782, 0.7307, 0.5758, 0.7307, 0.5481, 0.7307, 0.5529, 0.7307, 0.5505, 0.7307, 0.5229, 0.7307, 0.5277, 0.7307, 0.5253, 0.7307, 0.4976, 0.7307, 0.5024, 0.7307, 0.5, 0.7307, 0.4723, 0.7307, 0.4771, 0.7307, 0.4747, 0.7307, 0.4471, 0.7307, 0.4519, 0.7307, 0.4495, 0.7307, 0.4218, 0.7307, 0.4266, 0.7307, 0.4242, 0.7307, 0.5782, 0.7649, 0.5734, 0.7649, 0.5758, 0.7649, 0.5529, 0.7649, 0.5481, 0.7649, 0.5505, 0.7649, 0.5277, 0.7649, 0.5229, 0.7649, 0.5253, 0.7649, 0.5024, 0.7649, 0.4976, 0.7649, 0.5, 0.7649, 0.4771, 0.7649, 0.4723, 0.7649, 0.4747, 0.7649, 0.4519, 0.7649, 0.4471, 0.7649, 0.4495, 0.7649, 0.4266, 0.7649, 0.4218, 0.7649, 0.4242, 0.7649, 0.4218, 0.9851, 0.4266, 0.9851, 0.4242, 0.9851, 0.4471, 0.9851, 0.4519, 0.9851, 0.4495, 0.9851, 0.4723, 0.9851, 0.4771, 0.9851, 0.4747, 0.9851, 0.4976, 0.9851, 0.5024, 0.9851, 0.5, 0.9851, 0.5229, 0.9851, 0.5277, 0.9851, 0.5253, 0.9851, 0.5481, 0.9851, 0.5529, 0.9851, 0.5505, 0.9851, 0.5734, 0.9851, 0.5782, 0.9851, 0.5758, 0.9851, 0.4266, 0.7649, 0.4266, 0.9851, 0.4218, 0.9851, 0.4218, 0.7649, 0.4519, 0.7649, 0.4519, 0.9851, 0.4471, 0.9851, 0.4471, 0.7649, 0.4771, 0.7649, 0.4771, 0.9851, 0.4723, 0.9851, 0.4723, 0.7649, 0.5024, 0.7649, 0.5024, 0.9851, 0.4976, 0.9851, 0.4976, 0.7649, 0.5277, 0.7649, 0.5277, 0.9851, 0.5229, 0.9851, 0.5229, 0.7649, 0.5529, 0.7649, 0.5529, 0.9851, 0.5481, 0.9851, 0.5481, 0.7649, 0.5782, 0.7649, 0.5782, 0.9851, 0.5734, 0.9851, 0.5734, 0.7649, 0.4266, 0.5193, 0.4266, 0.7307, 0.4218, 0.7307, 0.4218, 0.5193, 0.4519, 0.5193, 0.4519, 0.7307, 0.4471, 0.7307, 0.4471, 0.5193, 0.4771, 0.5193, 0.4771, 0.7307, 0.4723, 0.7307, 0.4723, 0.5193, 0.5024, 0.5193, 0.5024, 0.7307, 0.4976, 0.7307, 0.4976, 0.5193, 0.5277, 0.5193, 0.5277, 0.7307, 0.5229, 0.7307, 0.5229, 0.5193, 0.5529, 0.5193, 0.5529, 0.7307, 0.5481, 0.7307, 0.5481, 0.5193, 0.5782, 0.5193, 0.5782, 0.7307, 0.5734, 0.7307, 0.5734, 0.5193, 0.4266, 0.2649, 0.4266, 0.4851, 0.4218, 0.4851, 0.4218, 0.2649, 0.4519, 0.2649, 0.4519, 0.4851, 0.4471, 0.4851, 0.4471, 0.2649, 0.4771, 0.2649, 0.4771, 0.4851, 0.4723, 0.4851, 0.4723, 0.2649, 0.5024, 0.2649, 0.5024, 0.4851, 0.4976, 0.4851, 0.4976, 0.2649, 0.5277, 0.2649, 0.5277, 0.4851, 0.5229, 0.4851, 0.5229, 0.2649, 0.5529, 0.2649, 0.5529, 0.4851, 0.5481, 0.4851, 0.5481, 0.2649, 0.5782, 0.2649, 0.5782, 0.4851, 0.5734, 0.4851, 0.5734, 0.2649, 0.4266, 0.01927, 0.4266, 0.2307, 0.4218, 0.2307, 0.4218, 0.01927, 0.4519, 0.01927, 0.4519, 0.2307, 0.4471, 0.2307, 0.4471, 0.01927, 0.4771, 0.01927, 0.4771, 0.2307, 0.4723, 0.2307, 0.4723, 0.01927, 0.5024, 0.01927, 0.5024, 0.2307, 0.4976, 0.2307, 0.4976, 0.01927, 0.5277, 0.01927, 0.5277, 0.2307, 0.5229, 0.2307, 0.5229, 0.01927, 0.5529, 0.01927, 0.5529, 0.2307, 0.5481, 0.2307, 0.5481, 0.01927, 0.5782, 0.01927, 0.5782, 0.2307, 0.5734, 0.2307, 0.5734, 0.01927, 0.601, 0.512, 0.601, 0.5085, 0.601, 0.5193, 0.601, 0.5193, 0.5782, 0.4851, 0.5758, 0.4851, 0.5758, 0.4851, 0.5782, 0.4851, 0.4519, 0.7649, 0.4519, 0.9851, 0.4519, 0.9851, 0.4519, 0.7649, 0.5505, 0.4851, 0.5481, 0.4851, 0.5481, 0.4851, 0.5505, 0.4851, 0.4471, 0.9851, 0.4471, 0.7649, 0.4471, 0.7649, 0.4471, 0.9851, 0.4771, 0.7649, 0.4771, 0.9851, 0.4771, 0.9851, 0.4771, 0.7649, 0.5529, 0.4851, 0.5505, 0.4851, 0.5505, 0.4851, 0.5529, 0.4851, 0.4723, 0.9851, 0.4723, 0.7649, 0.4723, 0.7649, 0.4723, 0.9851, 0.5253, 0.4851, 0.5229, 0.4851, 0.5229, 0.4851, 0.5253, 0.4851, 0.5024, 0.7649, 0.5024, 0.9851, 0.5024, 0.9851, 0.5024, 0.7649, 0.4976, 0.9851, 0.4976, 0.7649, 0.4976, 0.7649, 0.4976, 0.9851, 0.5277, 0.4851, 0.5253, 0.4851, 0.5253, 0.4851, 0.5277, 0.4851, 0.5277, 0.7649, 0.5277, 0.9851, 0.5277, 0.9851, 0.5277, 0.7649, 0.5, 0.4851, 0.4976, 0.4851, 0.4976, 0.4851, 0.5, 0.4851, 0.5229, 0.9851, 0.5229, 0.7649, 0.5229, 0.7649, 0.5229, 0.9851, 0.5529, 0.7649, 0.5529, 0.9851, 0.5529, 0.9851, 0.5529, 0.7649, 0.5024, 0.4851, 0.5, 0.4851, 0.5, 0.4851, 0.5024, 0.4851, 0.5481, 0.9851, 0.5481, 0.7649, 0.5481, 0.7649, 0.5481, 0.9851, 0.4747, 0.4851, 0.4723, 0.4851, 0.4723, 0.4851, 0.4747, 0.4851, 0.5782, 0.7649, 0.5782, 0.9851, 0.5782, 0.9851, 0.5782, 0.7649, 0.5734, 0.9851, 0.5734, 0.7649, 0.5734, 0.7649, 0.5734, 0.9851, 0.4771, 0.4851, 0.4747, 0.4851, 0.4747, 0.4851, 0.4771, 0.4851, 0.4266, 0.5193, 0.4266, 0.7307, 0.4266, 0.7307, 0.4266, 0.5193, 0.4495, 0.4851, 0.4471, 0.4851, 0.4471, 0.4851, 0.4495, 0.4851, 0.4218, 0.7307, 0.4218, 0.5193, 0.4218, 0.5193, 0.4218, 0.7307, 0.4519, 0.5193, 0.4519, 0.7307, 0.4519, 0.7307, 0.4519, 0.5193, 0.4519, 0.4851, 0.4495, 0.4851, 0.4495, 0.4851, 0.4519, 0.4851, 0.4471, 0.7307, 0.4471, 0.5193, 0.4471, 0.5193, 0.4471, 0.7307, 0.4242, 0.4851, 0.4218, 0.4851, 0.4218, 0.4851, 0.4242, 0.4851, 0.4771, 0.5193, 0.4771, 0.7307, 0.4771, 0.7307, 0.4771, 0.5193, 0.4723, 0.7307, 0.4723, 0.5193, 0.4723, 0.5193, 0.4723, 0.7307, 0.4266, 0.4851, 0.4242, 0.4851, 0.4242, 0.4851, 0.4266, 0.4851, 0.5024, 0.5193, 0.5024, 0.7307, 0.5024, 0.7307, 0.5024, 0.5193, 0.5758, 0.5193, 0.5782, 0.5193, 0.5782, 0.5193, 0.5758, 0.5193, 0.4976, 0.7307, 0.4976, 0.5193, 0.4976, 0.5193, 0.4976, 0.7307, 0.5277, 0.5193, 0.5277, 0.7307, 0.5277, 0.7307, 0.5277, 0.5193, 0.5734, 0.5193, 0.5758, 0.5193, 0.5758, 0.5193, 0.5734, 0.5193, 0.5229, 0.7307, 0.5229, 0.5193, 0.5229, 0.5193, 0.5229, 0.7307, 0.5505, 0.5193, 0.5529, 0.5193, 0.5529, 0.5193, 0.5505, 0.5193, 0.5529, 0.5193, 0.5529, 0.7307, 0.5529, 0.7307, 0.5529, 0.5193, 0.5481, 0.7307, 0.5481, 0.5193, 0.5481, 0.5193, 0.5481, 0.7307, 0.5481, 0.5193, 0.5505, 0.5193, 0.5505, 0.5193, 0.5481, 0.5193, 0.5782, 0.5193, 0.5782, 0.7307, 0.5782, 0.7307, 0.5782, 0.5193, 0.5253, 0.5193, 0.5277, 0.5193, 0.5277, 0.5193, 0.5253, 0.5193, 0.5734, 0.7307, 0.5734, 0.5193, 0.5734, 0.5193, 0.5734, 0.7307, 0.4266, 0.2649, 0.4266, 0.4851, 0.4266, 0.4851, 0.4266, 0.2649, 0.5229, 0.5193, 0.5253, 0.5193, 0.5253, 0.5193, 0.5229, 0.5193, 0.4218, 0.4851, 0.4218, 0.2649, 0.4218, 0.2649, 0.4218, 0.4851, 0.5, 0.5193, 0.5024, 0.5193, 0.5024, 0.5193, 0.5, 0.5193, 0.4519, 0.2649, 0.4519, 0.4851, 0.4519, 0.4851, 0.4519, 0.2649, 0.4471, 0.4851, 0.4471, 0.2649, 0.4471, 0.2649, 0.4471, 0.4851, 0.4976, 0.5193, 0.5, 0.5193, 0.5, 0.5193, 0.4976, 0.5193, 0.4771, 0.2649, 0.4771, 0.4851, 0.4771, 0.4851, 0.4771, 0.2649, 0.4747, 0.5193, 0.4771, 0.5193, 0.4771, 0.5193, 0.4747, 0.5193, 0.4723, 0.4851, 0.4723, 0.2649, 0.4723, 0.2649, 0.4723, 0.4851, 0.5024, 0.2649, 0.5024, 0.4851, 0.5024, 0.4851, 0.5024, 0.2649, 0.4723, 0.5193, 0.4747, 0.5193, 0.4747, 0.5193, 0.4723, 0.5193, 0.4976, 0.4851, 0.4976, 0.2649, 0.4976, 0.2649, 0.4976, 0.4851, 0.4495, 0.5193, 0.4519, 0.5193, 0.4519, 0.5193, 0.4495, 0.5193, 0.5277, 0.2649, 0.5277, 0.4851, 0.5277, 0.4851, 0.5277, 0.2649, 0.5229, 0.4851, 0.5229, 0.2649, 0.5229, 0.2649, 0.5229, 0.4851, 0.4471, 0.5193, 0.4495, 0.5193, 0.4495, 0.5193, 0.4471, 0.5193, 0.5529, 0.2649, 0.5529, 0.4851, 0.5529, 0.4851, 0.5529, 0.2649, 0.4242, 0.5193, 0.4266, 0.5193, 0.4266, 0.5193, 0.4242, 0.5193, 0.5481, 0.4851, 0.5481, 0.2649, 0.5481, 0.2649, 0.5481, 0.4851, 0.5782, 0.2649, 0.5782, 0.4851, 0.5782, 0.4851, 0.5782, 0.2649, 0.4218, 0.5193, 0.4242, 0.5193, 0.4242, 0.5193, 0.4218, 0.5193, 0.4242, 0.01927, 0.4266, 0.01927, 0.4266, 0.01927, 0.4242, 0.01927, 0.5734, 0.4851, 0.5734, 0.2649, 0.5734, 0.2649, 0.5734, 0.4851, 0.5758, 0.7307, 0.5734, 0.7307, 0.5734, 0.7307, 0.5758, 0.7307, 0.4266, 0.01927, 0.4266, 0.2307, 0.4266, 0.2307, 0.4266, 0.01927, 0.4218, 0.01927, 0.4242, 0.01927, 0.4242, 0.01927, 0.4218, 0.01927, 0.4218, 0.2307, 0.4218, 0.01927, 0.4218, 0.01927, 0.4218, 0.2307, 0.5782, 0.7307, 0.5758, 0.7307, 0.5758, 0.7307, 0.5782, 0.7307, 0.4495, 0.01927, 0.4519, 0.01927, 0.4519, 0.01927, 0.4495, 0.01927, 0.4519, 0.01927, 0.4519, 0.2307, 0.4519, 0.2307, 0.4519, 0.01927, 0.5505, 0.7307, 0.5481, 0.7307, 0.5481, 0.7307, 0.5505, 0.7307, 0.4471, 0.2307, 0.4471, 0.01927, 0.4471, 0.01927, 0.4471, 0.2307, 0.4471, 0.01927, 0.4495, 0.01927, 0.4495, 0.01927, 0.4471, 0.01927, 0.4771, 0.01927, 0.4771, 0.2307, 0.4771, 0.2307, 0.4771, 0.01927, 0.5529, 0.7307, 0.5505, 0.7307, 0.5505, 0.7307, 0.5529, 0.7307, 0.4747, 0.01927, 0.4771, 0.01927, 0.4771, 0.01927, 0.4747, 0.01927, 0.4723, 0.2307, 0.4723, 0.01927, 0.4723, 0.01927, 0.4723, 0.2307, 0.5253, 0.7307, 0.5229, 0.7307, 0.5229, 0.7307, 0.5253, 0.7307, 0.5024, 0.01927, 0.5024, 0.2307, 0.5024, 0.2307, 0.5024, 0.01927, 0.4723, 0.01927, 0.4747, 0.01927, 0.4747, 0.01927, 0.4723, 0.01927, 0.4976, 0.2307, 0.4976, 0.01927, 0.4976, 0.01927, 0.4976, 0.2307, 0.5277, 0.7307, 0.5253, 0.7307, 0.5253, 0.7307, 0.5277, 0.7307, 0.5, 0.01927, 0.5024, 0.01927, 0.5024, 0.01927, 0.5, 0.01927, 0.5277, 0.01927, 0.5277, 0.2307, 0.5277, 0.2307, 0.5277, 0.01927, 0.5, 0.7307, 0.4976, 0.7307, 0.4976, 0.7307, 0.5, 0.7307, 0.5229, 0.2307, 0.5229, 0.01927, 0.5229, 0.01927, 0.5229, 0.2307, 0.4976, 0.01927, 0.5, 0.01927, 0.5, 0.01927, 0.4976, 0.01927, 0.5529, 0.01927, 0.5529, 0.2307, 0.5529, 0.2307, 0.5529, 0.01927, 0.5024, 0.7307, 0.5, 0.7307, 0.5, 0.7307, 0.5024, 0.7307, 0.5253, 0.01927, 0.5277, 0.01927, 0.5277, 0.01927, 0.5253, 0.01927, 0.5481, 0.2307, 0.5481, 0.01927, 0.5481, 0.01927, 0.5481, 0.2307, 0.4747, 0.7307, 0.4723, 0.7307, 0.4723, 0.7307, 0.4747, 0.7307, 0.5782, 0.01927, 0.5782, 0.2307, 0.5782, 0.2307, 0.5782, 0.01927, 0.5229, 0.01927, 0.5253, 0.01927, 0.5253, 0.01927, 0.5229, 0.01927, 0.5734, 0.2307, 0.5734, 0.01927, 0.5734, 0.01927, 0.5734, 0.2307, 0.4771, 0.7307, 0.4747, 0.7307, 0.4747, 0.7307, 0.4771, 0.7307, 0.5505, 0.01927, 0.5529, 0.01927, 0.5529, 0.01927, 0.5505, 0.01927, 0.601, 0.2307, 0.601, 0.2307, 0.601, 0.2548, 0.601, 0.238, 0.4495, 0.7307, 0.4471, 0.7307, 0.4471, 0.7307, 0.4495, 0.7307, 0.601, 0.738, 0.601, 0.7548, 0.601, 0.7649, 0.601, 0.7649, 0.601, 0.75, 0.601, 0.5085, 0.601, 0.512, 0.601, 0.5, 0.601, 0.4851, 0.601, 0.4851, 0.601, 0.2539, 0.601, 0.626, 0.601, 0.626, 0.601, 0.2539, 0.601, 0.238, 0.601, 0.2548, 0.601, 0.2649, 0.601, 0.2649, 0.601, 0.25, 0.601, 0.9851, 0.601, 0.7606, 0.601, 0.3875, 0.601, 1.0, 0.601, 0.9851, 0.601, 0.7606, 0.601, 0.01927, 0.601, 0.01927, 0.601, 0.3875, 0.601, 0.7307, 0.601, 0.7548, 0.601, 0.738, 0.601, 0.7307, 0.601, 0.7307, 0.601, 0.5193, 0.601, 0.5085, 0.601, 0.5057, 0.601, 0.7489, 0.601, 0.7548, 0.601, 0.4851, 0.601, 0.2649, 0.601, 0.2548, 0.601, 0.2539, 0.601, 0.5057, 0.601, 0.5085, 0.601, 0.626, 0.601, 0.7489, 0.601, 0.7489, 0.601, 0.626, 0.601, 0.2307, 0.601, 0.01927, 0.601, 0.7606, 0.601, 0.626, 0.601, 0.2539, 0.601, 0.2548, 0.601, 0.5057, 0.601, 0.2539, 0.601, 0.2539, 0.601, 0.5057, 0.601, 0.9851, 0.601, 0.7649, 0.601, 0.7548, 0.601, 0.7489, 0.601, 0.626, 0.601, 0.7606, 0.601, 0.7489, 0.601, 0.5057, 0.601, 0.2539, 0.601, 0.626, 0.601, 0.7489, 0.601, 0.5057, 0.601, 0.5057, 0.601, 0.7489])
me_cube_007.materials.append(mat_wood)
me_cube_007.update()

# ---- objects
ob_ingredientboxtape = bpy.data.objects.new('IngredientBoxTape', me_cube_011)
ob_ingredientbox = bpy.data.objects.new('IngredientBox', me_cube_007)

# ---- transforms, parenting, visibility, modifiers, constraints
ob_ingredientboxtape.parent = ob_ingredientbox
ob_ingredientboxtape.matrix_parent_inverse = Matrix(((1.0, -0.0, 0.0, -4.171), (-0.0, 1.0, -0.0, 0.0), (0.0, -0.0, 1.0, -0.0), (-0.0, 0.0, -0.0, 1.0)))
ob_ingredientboxtape.location = (4.171, 1.298, 1.887)
ob_ingredientbox.location = (4.171, 0.0, 0.0)

# ---- collection membership
col_collection.objects.link(ob_ingredientboxtape)
col_collection.objects.link(ob_ingredientbox)

# ---- scene / render settings (as saved in the file)
scene.frame_start = 1; scene.frame_end = 250; scene.frame_set(0)
scene.render.engine = 'BLENDER_EEVEE_NEXT'
bpy.context.view_layer.update()

# ---- added for rendering (the .blend has no active camera and no usable light): camera, sun
cam_auto = bpy.data.cameras.new('AutoCamera')
cam_auto.lens = 50.0
cam_auto.sensor_width = 36.0
cam_auto.clip_end = 1000.0
ob_auto_camera = bpy.data.objects.new('AutoCamera', cam_auto)
scene.collection.objects.link(ob_auto_camera)
ob_auto_camera.location = (8.53865, -5.24095, 4.53765)
ob_auto_camera.rotation_euler = (1.09748, -7.21219e-08, 0.694738)
scene.camera = ob_auto_camera
light_auto_sun = bpy.data.lights.new('AutoSun', 'SUN')
light_auto_sun.energy = 3.0
light_auto_sun.angle = 0.0523599
ob_auto_sun = bpy.data.objects.new('AutoSun', light_auto_sun)
scene.collection.objects.link(ob_auto_sun)
ob_auto_sun.rotation_euler = (0.872665, 0.174533, 0.523599)
bpy.context.view_layer.update()
